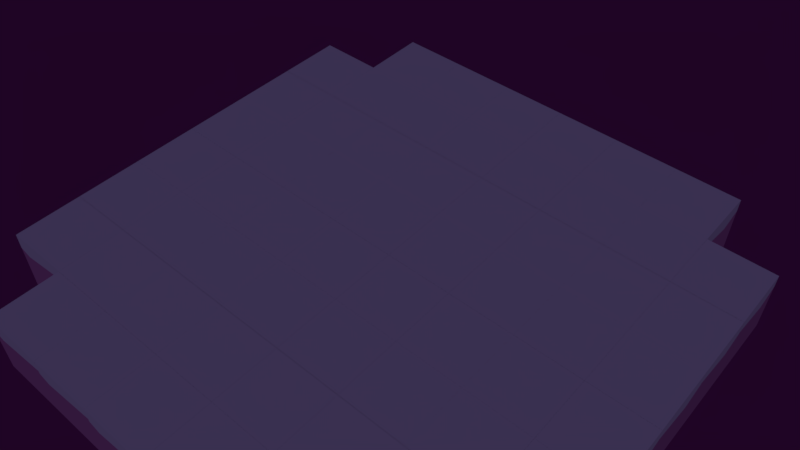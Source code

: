 # Source: base01.blend  (saved by Blender 2.79.0; exported with 4.5.12 LTS)
import bpy
from mathutils import Matrix  # noqa: F401  (used for matrix-valued properties, if any)

bpy.ops.wm.read_factory_settings(use_empty=True)
scene = bpy.context.scene
scene.name = 'Scene'

# ---- collections
col_collection_1 = bpy.data.collections.new('Collection 1'); scene.collection.children.link(col_collection_1)

# ---- materials (node trees are filled in below, after node groups)
mat_material_004 = bpy.data.materials.new('Material.004')
mat_material_004.alpha_threshold = 0.0
mat_material_004.use_transparent_shadow = False
mat_material_004.diffuse_color = (0.06742, 0.04818, 0.1282, 1.0)
mat_material_004.roughness = 0.5
mat_material_010 = bpy.data.materials.new('Material.010')
mat_material_010.alpha_threshold = 0.0
mat_material_010.use_transparent_shadow = False
mat_material_010.diffuse_color = (0.05397, 0.01536, 0.07323, 1.0)
mat_material_010.roughness = 0.5

# ---- material node trees

# ---- world
world_world_001 = bpy.data.worlds.new('World.001'); scene.world = world_world_001
world_world_001.color = (0.0134, 0.001575, 0.01811)
world_world_001.use_sun_shadow = False
world_world_001.sun_shadow_jitter_overblur = 0.0
world_world_001.cycles.sampling_method = 'MANUAL'
world_world_001.light_settings.ao_factor = 0.4154
world_world_001.light_settings.distance = 0.4

# ---- cameras
cam_camera = bpy.data.cameras.new('Camera')
cam_camera.clip_end = 100.0
cam_camera.lens = 35.0
cam_camera.sensor_width = 32.0
cam_camera.sensor_height = 18.0
cam_camera.ortho_scale = 7.314
cam_camera.dof.focus_distance = 0.0
cam_camera.dof.aperture_fstop = 128.0

# ---- meshes
me_cube_081 = bpy.data.meshes.new('Cube.081')
me_cube_081.from_pydata([(-0.7894, -1.101, -1.151), (-0.7894, -1.101, 0.849), (-0.7894, 0.8988, -1.151), (-0.7894, 0.8988, 0.849), (1.211, -1.101, -1.151), (1.211, -1.101, 0.849), (1.211, 0.8988, -1.151), (1.211, 0.8988, 0.849), (-0.7894, -1.101, 0.3527), (-0.7894, 0.8988, 0.3527), (1.211, 0.8988, 0.4296), (1.211, -1.101, 0.4552), (-0.4763, 0.8988, -1.151), (-0.4763, 0.8988, 0.849), (-0.4763, -1.101, -1.151), (-0.4763, -1.101, 0.849), (-0.4573, -1.101, 0.2073), (-0.4763, 0.8988, 0.3527), (-0.7894, 0.2276, -1.151), (-0.7894, 0.2276, 0.849), (1.211, 0.2276, -1.151), (1.211, 0.2276, 0.849), (1.211, 0.2276, 0.2159), (-0.7894, 0.2276, 0.3527), (-0.4763, 0.2276, 0.849), (-0.4763, 0.2276, -1.151)], [], [(23, 19, 3, 9), (17, 13, 7, 10), (22, 21, 5, 11), (16, 15, 1, 8), (25, 20, 4, 14), (24, 19, 1, 15), (14, 16, 8, 0), (20, 22, 11, 4), (12, 17, 10, 6), (18, 23, 9, 2), (2, 9, 17, 12), (4, 11, 16, 14), (21, 24, 15, 5), (18, 25, 14, 0), (11, 5, 15, 16), (9, 3, 13, 17), (2, 12, 25, 18), (7, 13, 24, 21), (0, 8, 23, 18), (6, 10, 22, 20), (13, 3, 19, 24), (12, 6, 20, 25), (10, 7, 21, 22), (8, 1, 19, 23)])
me_cube_081.polygons.foreach_set('material_index', [1, 1, 0, 0, 1, 0, 1, 1, 1, 1, 1, 1, 0, 1, 0, 1, 1, 0, 1, 1, 0, 1, 0, 1])
me_cube_081.materials.append(mat_material_004)
me_cube_081.materials.append(mat_material_010)
me_cube_081.use_remesh_preserve_volume = False
me_cube_081.use_remesh_preserve_attributes = False
me_cube_081.use_mirror_vertex_groups = False
me_cube_081.update()
me_cube_080 = bpy.data.meshes.new('Cube.080')
me_cube_080.from_pydata([(-0.7894, -1.101, -1.151), (-0.7894, -1.101, 0.849), (-0.7894, 0.8988, -1.151), (-0.7894, 0.8988, 0.849), (1.211, -1.101, -1.151), (1.211, -1.101, 0.849), (1.211, 0.8988, -1.151), (1.211, 0.8988, 0.849), (-0.7894, -1.101, 0.3527), (-0.7894, 0.8988, 0.3527), (1.211, 0.8988, 0.4296), (1.211, -1.101, 0.4552), (-0.4763, 0.8988, -1.151), (-0.4763, 0.8988, 0.849), (-0.4763, -1.101, -1.151), (-0.4763, -1.101, 0.849), (-0.4573, -1.101, 0.2073), (-0.4763, 0.8988, 0.3527), (-0.7894, 0.2276, -1.151), (-0.7894, 0.2276, 0.849), (1.211, 0.2276, -1.151), (1.211, 0.2276, 0.849), (1.211, 0.2276, 0.2159), (-0.7894, 0.2276, 0.3527), (-0.4763, 0.2276, 0.849), (-0.4763, 0.2276, -1.151)], [], [(23, 19, 3, 9), (17, 13, 7, 10), (22, 21, 5, 11), (16, 15, 1, 8), (25, 20, 4, 14), (24, 19, 1, 15), (14, 16, 8, 0), (20, 22, 11, 4), (12, 17, 10, 6), (18, 23, 9, 2), (2, 9, 17, 12), (4, 11, 16, 14), (21, 24, 15, 5), (18, 25, 14, 0), (11, 5, 15, 16), (9, 3, 13, 17), (2, 12, 25, 18), (7, 13, 24, 21), (0, 8, 23, 18), (6, 10, 22, 20), (13, 3, 19, 24), (12, 6, 20, 25), (10, 7, 21, 22), (8, 1, 19, 23)])
me_cube_080.polygons.foreach_set('material_index', [1, 1, 0, 0, 1, 0, 1, 1, 1, 1, 1, 1, 0, 1, 0, 1, 1, 0, 1, 1, 0, 1, 0, 1])
me_cube_080.materials.append(mat_material_004)
me_cube_080.materials.append(mat_material_010)
me_cube_080.use_remesh_preserve_volume = False
me_cube_080.use_remesh_preserve_attributes = False
me_cube_080.use_mirror_vertex_groups = False
me_cube_080.update()
me_cube_079 = bpy.data.meshes.new('Cube.079')
me_cube_079.from_pydata([(-0.7894, -1.101, -1.151), (-0.7894, -1.101, 0.849), (-0.7894, 0.8988, -1.151), (-0.7894, 0.8988, 0.849), (1.211, -1.101, -1.151), (1.211, -1.101, 0.849), (1.211, 0.8988, -1.151), (1.211, 0.8988, 0.849), (-0.7894, -1.101, 0.3527), (-0.7894, 0.8988, 0.3527), (1.211, 0.8988, 0.4296), (1.211, -1.101, 0.4552), (-0.4763, 0.8988, -1.151), (-0.4763, 0.8988, 0.849), (-0.4763, -1.101, -1.151), (-0.4763, -1.101, 0.849), (-0.4573, -1.101, 0.2073), (-0.4763, 0.8988, 0.3527), (-0.7894, 0.2276, -1.151), (-0.7894, 0.2276, 0.849), (1.211, 0.2276, -1.151), (1.211, 0.2276, 0.849), (1.211, 0.2276, 0.2159), (-0.7894, 0.2276, 0.3527), (-0.4763, 0.2276, 0.849), (-0.4763, 0.2276, -1.151)], [], [(23, 19, 3, 9), (17, 13, 7, 10), (22, 21, 5, 11), (16, 15, 1, 8), (25, 20, 4, 14), (24, 19, 1, 15), (14, 16, 8, 0), (20, 22, 11, 4), (12, 17, 10, 6), (18, 23, 9, 2), (2, 9, 17, 12), (4, 11, 16, 14), (21, 24, 15, 5), (18, 25, 14, 0), (11, 5, 15, 16), (9, 3, 13, 17), (2, 12, 25, 18), (7, 13, 24, 21), (0, 8, 23, 18), (6, 10, 22, 20), (13, 3, 19, 24), (12, 6, 20, 25), (10, 7, 21, 22), (8, 1, 19, 23)])
me_cube_079.polygons.foreach_set('material_index', [1, 1, 0, 0, 1, 0, 1, 1, 1, 1, 1, 1, 0, 1, 0, 1, 1, 0, 1, 1, 0, 1, 0, 1])
me_cube_079.materials.append(mat_material_004)
me_cube_079.materials.append(mat_material_010)
me_cube_079.use_remesh_preserve_volume = False
me_cube_079.use_remesh_preserve_attributes = False
me_cube_079.use_mirror_vertex_groups = False
me_cube_079.update()
me_cube_078 = bpy.data.meshes.new('Cube.078')
me_cube_078.from_pydata([(-0.7894, -1.101, -1.151), (-0.7894, -1.101, 0.849), (-0.7894, 0.8988, -1.151), (-0.7894, 0.8988, 0.849), (1.211, -1.101, -1.151), (1.211, -1.101, 0.849), (1.211, 0.8988, -1.151), (1.211, 0.8988, 0.849), (-0.7894, -1.101, 0.3527), (-0.7894, 0.8988, 0.3527), (1.211, 0.8988, 0.4296), (1.211, -1.101, 0.4552), (-0.4763, 0.8988, -1.151), (-0.4763, 0.8988, 0.849), (-0.4763, -1.101, -1.151), (-0.4763, -1.101, 0.849), (-0.4573, -1.101, 0.2073), (-0.4763, 0.8988, 0.3527), (-0.7894, 0.2276, -1.151), (-0.7894, 0.2276, 0.849), (1.211, 0.2276, -1.151), (1.211, 0.2276, 0.849), (1.211, 0.2276, 0.2159), (-0.7894, 0.2276, 0.3527), (-0.4763, 0.2276, 0.849), (-0.4763, 0.2276, -1.151)], [], [(23, 19, 3, 9), (17, 13, 7, 10), (22, 21, 5, 11), (16, 15, 1, 8), (25, 20, 4, 14), (24, 19, 1, 15), (14, 16, 8, 0), (20, 22, 11, 4), (12, 17, 10, 6), (18, 23, 9, 2), (2, 9, 17, 12), (4, 11, 16, 14), (21, 24, 15, 5), (18, 25, 14, 0), (11, 5, 15, 16), (9, 3, 13, 17), (2, 12, 25, 18), (7, 13, 24, 21), (0, 8, 23, 18), (6, 10, 22, 20), (13, 3, 19, 24), (12, 6, 20, 25), (10, 7, 21, 22), (8, 1, 19, 23)])
me_cube_078.polygons.foreach_set('material_index', [1, 1, 0, 0, 1, 0, 1, 1, 1, 1, 1, 1, 0, 1, 0, 1, 1, 0, 1, 1, 0, 1, 0, 1])
me_cube_078.materials.append(mat_material_004)
me_cube_078.materials.append(mat_material_010)
me_cube_078.use_remesh_preserve_volume = False
me_cube_078.use_remesh_preserve_attributes = False
me_cube_078.use_mirror_vertex_groups = False
me_cube_078.update()
me_cube_077 = bpy.data.meshes.new('Cube.077')
me_cube_077.from_pydata([(-0.7894, -1.101, -1.151), (-0.7894, -1.101, 0.849), (-0.7894, 0.8988, -1.151), (-0.7894, 0.8988, 0.849), (1.211, -1.101, -1.151), (1.211, -1.101, 0.849), (1.211, 0.8988, -1.151), (1.211, 0.8988, 0.849), (-0.7894, -1.101, 0.3527), (-0.7894, 0.8988, 0.3527), (1.211, 0.8988, 0.4296), (1.211, -1.101, 0.4552), (-0.4763, 0.8988, -1.151), (-0.4763, 0.8988, 0.849), (-0.4763, -1.101, -1.151), (-0.4763, -1.101, 0.849), (-0.4573, -1.101, 0.2073), (-0.4763, 0.8988, 0.3527), (-0.7894, 0.2276, -1.151), (-0.7894, 0.2276, 0.849), (1.211, 0.2276, -1.151), (1.211, 0.2276, 0.849), (1.211, 0.2276, 0.2159), (-0.7894, 0.2276, 0.3527), (-0.4763, 0.2276, 0.849), (-0.4763, 0.2276, -1.151)], [], [(23, 19, 3, 9), (17, 13, 7, 10), (22, 21, 5, 11), (16, 15, 1, 8), (25, 20, 4, 14), (24, 19, 1, 15), (14, 16, 8, 0), (20, 22, 11, 4), (12, 17, 10, 6), (18, 23, 9, 2), (2, 9, 17, 12), (4, 11, 16, 14), (21, 24, 15, 5), (18, 25, 14, 0), (11, 5, 15, 16), (9, 3, 13, 17), (2, 12, 25, 18), (7, 13, 24, 21), (0, 8, 23, 18), (6, 10, 22, 20), (13, 3, 19, 24), (12, 6, 20, 25), (10, 7, 21, 22), (8, 1, 19, 23)])
me_cube_077.polygons.foreach_set('material_index', [1, 1, 0, 0, 1, 0, 1, 1, 1, 1, 1, 1, 0, 1, 0, 1, 1, 0, 1, 1, 0, 1, 0, 1])
me_cube_077.materials.append(mat_material_004)
me_cube_077.materials.append(mat_material_010)
me_cube_077.use_remesh_preserve_volume = False
me_cube_077.use_remesh_preserve_attributes = False
me_cube_077.use_mirror_vertex_groups = False
me_cube_077.update()
me_cube_076 = bpy.data.meshes.new('Cube.076')
me_cube_076.from_pydata([(-0.7894, -1.101, -1.151), (-0.7894, -1.101, 0.849), (-0.7894, 0.8988, -1.151), (-0.7894, 0.8988, 0.849), (1.211, -1.101, -1.151), (1.211, -1.101, 0.849), (1.211, 0.8988, -1.151), (1.211, 0.8988, 0.849), (-0.7894, -1.101, 0.3527), (-0.7894, 0.8988, 0.3527), (1.211, 0.8988, 0.4296), (1.211, -1.101, 0.4552), (-0.4763, 0.8988, -1.151), (-0.4763, 0.8988, 0.849), (-0.4763, -1.101, -1.151), (-0.4763, -1.101, 0.849), (-0.4573, -1.101, 0.2073), (-0.4763, 0.8988, 0.3527), (-0.7894, 0.2276, -1.151), (-0.7894, 0.2276, 0.849), (1.211, 0.2276, -1.151), (1.211, 0.2276, 0.849), (1.211, 0.2276, 0.2159), (-0.7894, 0.2276, 0.3527), (-0.4763, 0.2276, 0.849), (-0.4763, 0.2276, -1.151)], [], [(23, 19, 3, 9), (17, 13, 7, 10), (22, 21, 5, 11), (16, 15, 1, 8), (25, 20, 4, 14), (24, 19, 1, 15), (14, 16, 8, 0), (20, 22, 11, 4), (12, 17, 10, 6), (18, 23, 9, 2), (2, 9, 17, 12), (4, 11, 16, 14), (21, 24, 15, 5), (18, 25, 14, 0), (11, 5, 15, 16), (9, 3, 13, 17), (2, 12, 25, 18), (7, 13, 24, 21), (0, 8, 23, 18), (6, 10, 22, 20), (13, 3, 19, 24), (12, 6, 20, 25), (10, 7, 21, 22), (8, 1, 19, 23)])
me_cube_076.polygons.foreach_set('material_index', [1, 1, 0, 0, 1, 0, 1, 1, 1, 1, 1, 1, 0, 1, 0, 1, 1, 0, 1, 1, 0, 1, 0, 1])
me_cube_076.materials.append(mat_material_004)
me_cube_076.materials.append(mat_material_010)
me_cube_076.use_remesh_preserve_volume = False
me_cube_076.use_remesh_preserve_attributes = False
me_cube_076.use_mirror_vertex_groups = False
me_cube_076.update()
me_cube_075 = bpy.data.meshes.new('Cube.075')
me_cube_075.from_pydata([(-0.7894, -1.101, -1.151), (-0.7894, -1.101, 0.849), (-0.7894, 0.8988, -1.151), (-0.7894, 0.8988, 0.849), (1.211, -1.101, -1.151), (1.211, -1.101, 0.849), (1.211, 0.8988, -1.151), (1.211, 0.8988, 0.849), (-0.7894, -1.101, 0.3527), (-0.7894, 0.8988, 0.3527), (1.211, 0.8988, 0.4296), (1.211, -1.101, 0.4552), (-0.4763, 0.8988, -1.151), (-0.4763, 0.8988, 0.849), (-0.4763, -1.101, -1.151), (-0.4763, -1.101, 0.849), (-0.4573, -1.101, 0.2073), (-0.4763, 0.8988, 0.3527), (-0.7894, 0.2276, -1.151), (-0.7894, 0.2276, 0.849), (1.211, 0.2276, -1.151), (1.211, 0.2276, 0.849), (1.211, 0.2276, 0.2159), (-0.7894, 0.2276, 0.3527), (-0.4763, 0.2276, 0.849), (-0.4763, 0.2276, -1.151)], [], [(23, 19, 3, 9), (17, 13, 7, 10), (22, 21, 5, 11), (16, 15, 1, 8), (25, 20, 4, 14), (24, 19, 1, 15), (14, 16, 8, 0), (20, 22, 11, 4), (12, 17, 10, 6), (18, 23, 9, 2), (2, 9, 17, 12), (4, 11, 16, 14), (21, 24, 15, 5), (18, 25, 14, 0), (11, 5, 15, 16), (9, 3, 13, 17), (2, 12, 25, 18), (7, 13, 24, 21), (0, 8, 23, 18), (6, 10, 22, 20), (13, 3, 19, 24), (12, 6, 20, 25), (10, 7, 21, 22), (8, 1, 19, 23)])
me_cube_075.polygons.foreach_set('material_index', [1, 1, 0, 0, 1, 0, 1, 1, 1, 1, 1, 1, 0, 1, 0, 1, 1, 0, 1, 1, 0, 1, 0, 1])
me_cube_075.materials.append(mat_material_004)
me_cube_075.materials.append(mat_material_010)
me_cube_075.use_remesh_preserve_volume = False
me_cube_075.use_remesh_preserve_attributes = False
me_cube_075.use_mirror_vertex_groups = False
me_cube_075.update()
me_cube_074 = bpy.data.meshes.new('Cube.074')
me_cube_074.from_pydata([(-0.7894, -1.101, -1.151), (-0.7894, -1.101, 0.849), (-0.7894, 0.8988, -1.151), (-0.7894, 0.8988, 0.849), (1.211, -1.101, -1.151), (1.211, -1.101, 0.849), (1.211, 0.8988, -1.151), (1.211, 0.8988, 0.849), (-0.7894, -1.101, 0.3527), (-0.7894, 0.8988, 0.3527), (1.211, 0.8988, 0.4296), (1.211, -1.101, 0.4552), (-0.4763, 0.8988, -1.151), (-0.4763, 0.8988, 0.849), (-0.4763, -1.101, -1.151), (-0.4763, -1.101, 0.849), (-0.4573, -1.101, 0.2073), (-0.4763, 0.8988, 0.3527), (-0.7894, 0.2276, -1.151), (-0.7894, 0.2276, 0.849), (1.211, 0.2276, -1.151), (1.211, 0.2276, 0.849), (1.211, 0.2276, 0.2159), (-0.7894, 0.2276, 0.3527), (-0.4763, 0.2276, 0.849), (-0.4763, 0.2276, -1.151)], [], [(23, 19, 3, 9), (17, 13, 7, 10), (22, 21, 5, 11), (16, 15, 1, 8), (25, 20, 4, 14), (24, 19, 1, 15), (14, 16, 8, 0), (20, 22, 11, 4), (12, 17, 10, 6), (18, 23, 9, 2), (2, 9, 17, 12), (4, 11, 16, 14), (21, 24, 15, 5), (18, 25, 14, 0), (11, 5, 15, 16), (9, 3, 13, 17), (2, 12, 25, 18), (7, 13, 24, 21), (0, 8, 23, 18), (6, 10, 22, 20), (13, 3, 19, 24), (12, 6, 20, 25), (10, 7, 21, 22), (8, 1, 19, 23)])
me_cube_074.polygons.foreach_set('material_index', [1, 1, 0, 0, 1, 0, 1, 1, 1, 1, 1, 1, 0, 1, 0, 1, 1, 0, 1, 1, 0, 1, 0, 1])
me_cube_074.materials.append(mat_material_004)
me_cube_074.materials.append(mat_material_010)
me_cube_074.use_remesh_preserve_volume = False
me_cube_074.use_remesh_preserve_attributes = False
me_cube_074.use_mirror_vertex_groups = False
me_cube_074.update()
me_cube_073 = bpy.data.meshes.new('Cube.073')
me_cube_073.from_pydata([(-0.7894, -1.101, -1.151), (-0.7894, -1.101, 0.849), (-0.7894, 0.8988, -1.151), (-0.7894, 0.8988, 0.849), (1.211, -1.101, -1.151), (1.211, -1.101, 0.849), (1.211, 0.8988, -1.151), (1.211, 0.8988, 0.849), (-0.7894, -1.101, 0.3527), (-0.7894, 0.8988, 0.3527), (1.211, 0.8988, 0.4296), (1.211, -1.101, 0.4552), (-0.4763, 0.8988, -1.151), (-0.4763, 0.8988, 0.849), (-0.4763, -1.101, -1.151), (-0.4763, -1.101, 0.849), (-0.4573, -1.101, 0.2073), (-0.4763, 0.8988, 0.3527), (-0.7894, 0.2276, -1.151), (-0.7894, 0.2276, 0.849), (1.211, 0.2276, -1.151), (1.211, 0.2276, 0.849), (1.211, 0.2276, 0.2159), (-0.7894, 0.2276, 0.3527), (-0.4763, 0.2276, 0.849), (-0.4763, 0.2276, -1.151)], [], [(23, 19, 3, 9), (17, 13, 7, 10), (22, 21, 5, 11), (16, 15, 1, 8), (25, 20, 4, 14), (24, 19, 1, 15), (14, 16, 8, 0), (20, 22, 11, 4), (12, 17, 10, 6), (18, 23, 9, 2), (2, 9, 17, 12), (4, 11, 16, 14), (21, 24, 15, 5), (18, 25, 14, 0), (11, 5, 15, 16), (9, 3, 13, 17), (2, 12, 25, 18), (7, 13, 24, 21), (0, 8, 23, 18), (6, 10, 22, 20), (13, 3, 19, 24), (12, 6, 20, 25), (10, 7, 21, 22), (8, 1, 19, 23)])
me_cube_073.polygons.foreach_set('material_index', [1, 1, 0, 0, 1, 0, 1, 1, 1, 1, 1, 1, 0, 1, 0, 1, 1, 0, 1, 1, 0, 1, 0, 1])
me_cube_073.materials.append(mat_material_004)
me_cube_073.materials.append(mat_material_010)
me_cube_073.use_remesh_preserve_volume = False
me_cube_073.use_remesh_preserve_attributes = False
me_cube_073.use_mirror_vertex_groups = False
me_cube_073.update()
me_cube_072 = bpy.data.meshes.new('Cube.072')
me_cube_072.from_pydata([(-0.7894, -1.101, -1.151), (-0.7894, -1.101, 0.849), (-0.7894, 0.8988, -1.151), (-0.7894, 0.8988, 0.849), (1.211, -1.101, -1.151), (1.211, -1.101, 0.849), (1.211, 0.8988, -1.151), (1.211, 0.8988, 0.849), (-0.7894, -1.101, 0.3527), (-0.7894, 0.8988, 0.3527), (1.211, 0.8988, 0.4296), (1.211, -1.101, 0.4552), (-0.4763, 0.8988, -1.151), (-0.4763, 0.8988, 0.849), (-0.4763, -1.101, -1.151), (-0.4763, -1.101, 0.849), (-0.4573, -1.101, 0.2073), (-0.4763, 0.8988, 0.3527), (-0.7894, 0.2276, -1.151), (-0.7894, 0.2276, 0.849), (1.211, 0.2276, -1.151), (1.211, 0.2276, 0.849), (1.211, 0.2276, 0.2159), (-0.7894, 0.2276, 0.3527), (-0.4763, 0.2276, 0.849), (-0.4763, 0.2276, -1.151)], [], [(23, 19, 3, 9), (17, 13, 7, 10), (22, 21, 5, 11), (16, 15, 1, 8), (25, 20, 4, 14), (24, 19, 1, 15), (14, 16, 8, 0), (20, 22, 11, 4), (12, 17, 10, 6), (18, 23, 9, 2), (2, 9, 17, 12), (4, 11, 16, 14), (21, 24, 15, 5), (18, 25, 14, 0), (11, 5, 15, 16), (9, 3, 13, 17), (2, 12, 25, 18), (7, 13, 24, 21), (0, 8, 23, 18), (6, 10, 22, 20), (13, 3, 19, 24), (12, 6, 20, 25), (10, 7, 21, 22), (8, 1, 19, 23)])
me_cube_072.polygons.foreach_set('material_index', [1, 1, 0, 0, 1, 0, 1, 1, 1, 1, 1, 1, 0, 1, 0, 1, 1, 0, 1, 1, 0, 1, 0, 1])
me_cube_072.materials.append(mat_material_004)
me_cube_072.materials.append(mat_material_010)
me_cube_072.use_remesh_preserve_volume = False
me_cube_072.use_remesh_preserve_attributes = False
me_cube_072.use_mirror_vertex_groups = False
me_cube_072.update()
me_cube_071 = bpy.data.meshes.new('Cube.071')
me_cube_071.from_pydata([(-0.7894, -1.101, -1.151), (-0.7894, -1.101, 0.849), (-0.7894, 0.8988, -1.151), (-0.7894, 0.8988, 0.849), (1.211, -1.101, -1.151), (1.211, -1.101, 0.849), (1.211, 0.8988, -1.151), (1.211, 0.8988, 0.849), (-0.7894, -1.101, 0.3527), (-0.7894, 0.8988, 0.3527), (1.211, 0.8988, 0.4296), (1.211, -1.101, 0.4552), (-0.4763, 0.8988, -1.151), (-0.4763, 0.8988, 0.849), (-0.4763, -1.101, -1.151), (-0.4763, -1.101, 0.849), (-0.4573, -1.101, 0.2073), (-0.4763, 0.8988, 0.3527), (-0.7894, 0.2276, -1.151), (-0.7894, 0.2276, 0.849), (1.211, 0.2276, -1.151), (1.211, 0.2276, 0.849), (1.211, 0.2276, 0.2159), (-0.7894, 0.2276, 0.3527), (-0.4763, 0.2276, 0.849), (-0.4763, 0.2276, -1.151)], [], [(23, 19, 3, 9), (17, 13, 7, 10), (22, 21, 5, 11), (16, 15, 1, 8), (25, 20, 4, 14), (24, 19, 1, 15), (14, 16, 8, 0), (20, 22, 11, 4), (12, 17, 10, 6), (18, 23, 9, 2), (2, 9, 17, 12), (4, 11, 16, 14), (21, 24, 15, 5), (18, 25, 14, 0), (11, 5, 15, 16), (9, 3, 13, 17), (2, 12, 25, 18), (7, 13, 24, 21), (0, 8, 23, 18), (6, 10, 22, 20), (13, 3, 19, 24), (12, 6, 20, 25), (10, 7, 21, 22), (8, 1, 19, 23)])
me_cube_071.polygons.foreach_set('material_index', [1, 1, 0, 0, 1, 0, 1, 1, 1, 1, 1, 1, 0, 1, 0, 1, 1, 0, 1, 1, 0, 1, 0, 1])
me_cube_071.materials.append(mat_material_004)
me_cube_071.materials.append(mat_material_010)
me_cube_071.use_remesh_preserve_volume = False
me_cube_071.use_remesh_preserve_attributes = False
me_cube_071.use_mirror_vertex_groups = False
me_cube_071.update()
me_cube_070 = bpy.data.meshes.new('Cube.070')
me_cube_070.from_pydata([(-0.7894, -1.101, -1.151), (-0.7894, -1.101, 0.849), (-0.7894, 0.8988, -1.151), (-0.7894, 0.8988, 0.849), (1.211, -1.101, -1.151), (1.211, -1.101, 0.849), (1.211, 0.8988, -1.151), (1.211, 0.8988, 0.849), (-0.7894, -1.101, 0.3527), (-0.7894, 0.8988, 0.3527), (1.211, 0.8988, 0.4296), (1.211, -1.101, 0.4552), (-0.4763, 0.8988, -1.151), (-0.4763, 0.8988, 0.849), (-0.4763, -1.101, -1.151), (-0.4763, -1.101, 0.849), (-0.4573, -1.101, 0.2073), (-0.4763, 0.8988, 0.3527), (-0.7894, 0.2276, -1.151), (-0.7894, 0.2276, 0.849), (1.211, 0.2276, -1.151), (1.211, 0.2276, 0.849), (1.211, 0.2276, 0.2159), (-0.7894, 0.2276, 0.3527), (-0.4763, 0.2276, 0.849), (-0.4763, 0.2276, -1.151)], [], [(23, 19, 3, 9), (17, 13, 7, 10), (22, 21, 5, 11), (16, 15, 1, 8), (25, 20, 4, 14), (24, 19, 1, 15), (14, 16, 8, 0), (20, 22, 11, 4), (12, 17, 10, 6), (18, 23, 9, 2), (2, 9, 17, 12), (4, 11, 16, 14), (21, 24, 15, 5), (18, 25, 14, 0), (11, 5, 15, 16), (9, 3, 13, 17), (2, 12, 25, 18), (7, 13, 24, 21), (0, 8, 23, 18), (6, 10, 22, 20), (13, 3, 19, 24), (12, 6, 20, 25), (10, 7, 21, 22), (8, 1, 19, 23)])
me_cube_070.polygons.foreach_set('material_index', [1, 1, 0, 0, 1, 0, 1, 1, 1, 1, 1, 1, 0, 1, 0, 1, 1, 0, 1, 1, 0, 1, 0, 1])
me_cube_070.materials.append(mat_material_004)
me_cube_070.materials.append(mat_material_010)
me_cube_070.use_remesh_preserve_volume = False
me_cube_070.use_remesh_preserve_attributes = False
me_cube_070.use_mirror_vertex_groups = False
me_cube_070.update()
me_cube_069 = bpy.data.meshes.new('Cube.069')
me_cube_069.from_pydata([(-0.7894, -1.101, -1.151), (-0.7894, -1.101, 0.849), (-0.7894, 0.8988, -1.151), (-0.7894, 0.8988, 0.849), (1.211, -1.101, -1.151), (1.211, -1.101, 0.849), (1.211, 0.8988, -1.151), (1.211, 0.8988, 0.849), (-0.7894, -1.101, 0.3527), (-0.7894, 0.8988, 0.3527), (1.211, 0.8988, 0.4296), (1.211, -1.101, 0.4552), (-0.4763, 0.8988, -1.151), (-0.4763, 0.8988, 0.849), (-0.4763, -1.101, -1.151), (-0.4763, -1.101, 0.849), (-0.4573, -1.101, 0.2073), (-0.4763, 0.8988, 0.3527), (-0.7894, 0.2276, -1.151), (-0.7894, 0.2276, 0.849), (1.211, 0.2276, -1.151), (1.211, 0.2276, 0.849), (1.211, 0.2276, 0.2159), (-0.7894, 0.2276, 0.3527), (-0.4763, 0.2276, 0.849), (-0.4763, 0.2276, -1.151)], [], [(23, 19, 3, 9), (17, 13, 7, 10), (22, 21, 5, 11), (16, 15, 1, 8), (25, 20, 4, 14), (24, 19, 1, 15), (14, 16, 8, 0), (20, 22, 11, 4), (12, 17, 10, 6), (18, 23, 9, 2), (2, 9, 17, 12), (4, 11, 16, 14), (21, 24, 15, 5), (18, 25, 14, 0), (11, 5, 15, 16), (9, 3, 13, 17), (2, 12, 25, 18), (7, 13, 24, 21), (0, 8, 23, 18), (6, 10, 22, 20), (13, 3, 19, 24), (12, 6, 20, 25), (10, 7, 21, 22), (8, 1, 19, 23)])
me_cube_069.polygons.foreach_set('material_index', [1, 1, 0, 0, 1, 0, 1, 1, 1, 1, 1, 1, 0, 1, 0, 1, 1, 0, 1, 1, 0, 1, 0, 1])
me_cube_069.materials.append(mat_material_004)
me_cube_069.materials.append(mat_material_010)
me_cube_069.use_remesh_preserve_volume = False
me_cube_069.use_remesh_preserve_attributes = False
me_cube_069.use_mirror_vertex_groups = False
me_cube_069.update()
me_cube_068 = bpy.data.meshes.new('Cube.068')
me_cube_068.from_pydata([(-0.7894, -1.101, -1.151), (-0.7894, -1.101, 0.849), (-0.7894, 0.8988, -1.151), (-0.7894, 0.8988, 0.849), (1.211, -1.101, -1.151), (1.211, -1.101, 0.849), (1.211, 0.8988, -1.151), (1.211, 0.8988, 0.849), (-0.7894, -1.101, 0.3527), (-0.7894, 0.8988, 0.3527), (1.211, 0.8988, 0.4296), (1.211, -1.101, 0.4552), (-0.4763, 0.8988, -1.151), (-0.4763, 0.8988, 0.849), (-0.4763, -1.101, -1.151), (-0.4763, -1.101, 0.849), (-0.4573, -1.101, 0.2073), (-0.4763, 0.8988, 0.3527), (-0.7894, 0.2276, -1.151), (-0.7894, 0.2276, 0.849), (1.211, 0.2276, -1.151), (1.211, 0.2276, 0.849), (1.211, 0.2276, 0.2159), (-0.7894, 0.2276, 0.3527), (-0.4763, 0.2276, 0.849), (-0.4763, 0.2276, -1.151)], [], [(23, 19, 3, 9), (17, 13, 7, 10), (22, 21, 5, 11), (16, 15, 1, 8), (25, 20, 4, 14), (24, 19, 1, 15), (14, 16, 8, 0), (20, 22, 11, 4), (12, 17, 10, 6), (18, 23, 9, 2), (2, 9, 17, 12), (4, 11, 16, 14), (21, 24, 15, 5), (18, 25, 14, 0), (11, 5, 15, 16), (9, 3, 13, 17), (2, 12, 25, 18), (7, 13, 24, 21), (0, 8, 23, 18), (6, 10, 22, 20), (13, 3, 19, 24), (12, 6, 20, 25), (10, 7, 21, 22), (8, 1, 19, 23)])
me_cube_068.polygons.foreach_set('material_index', [1, 1, 0, 0, 1, 0, 1, 1, 1, 1, 1, 1, 0, 1, 0, 1, 1, 0, 1, 1, 0, 1, 0, 1])
me_cube_068.materials.append(mat_material_004)
me_cube_068.materials.append(mat_material_010)
me_cube_068.use_remesh_preserve_volume = False
me_cube_068.use_remesh_preserve_attributes = False
me_cube_068.use_mirror_vertex_groups = False
me_cube_068.update()
me_cube_067 = bpy.data.meshes.new('Cube.067')
me_cube_067.from_pydata([(-0.7894, -1.101, -1.151), (-0.7894, -1.101, 0.849), (-0.7894, 0.8988, -1.151), (-0.7894, 0.8988, 0.849), (1.211, -1.101, -1.151), (1.211, -1.101, 0.849), (1.211, 0.8988, -1.151), (1.211, 0.8988, 0.849), (-0.7894, -1.101, 0.3527), (-0.7894, 0.8988, 0.3527), (1.211, 0.8988, 0.4296), (1.211, -1.101, 0.4552), (-0.4763, 0.8988, -1.151), (-0.4763, 0.8988, 0.849), (-0.4763, -1.101, -1.151), (-0.4763, -1.101, 0.849), (-0.4573, -1.101, 0.2073), (-0.4763, 0.8988, 0.3527), (-0.7894, 0.2276, -1.151), (-0.7894, 0.2276, 0.849), (1.211, 0.2276, -1.151), (1.211, 0.2276, 0.849), (1.211, 0.2276, 0.2159), (-0.7894, 0.2276, 0.3527), (-0.4763, 0.2276, 0.849), (-0.4763, 0.2276, -1.151)], [], [(23, 19, 3, 9), (17, 13, 7, 10), (22, 21, 5, 11), (16, 15, 1, 8), (25, 20, 4, 14), (24, 19, 1, 15), (14, 16, 8, 0), (20, 22, 11, 4), (12, 17, 10, 6), (18, 23, 9, 2), (2, 9, 17, 12), (4, 11, 16, 14), (21, 24, 15, 5), (18, 25, 14, 0), (11, 5, 15, 16), (9, 3, 13, 17), (2, 12, 25, 18), (7, 13, 24, 21), (0, 8, 23, 18), (6, 10, 22, 20), (13, 3, 19, 24), (12, 6, 20, 25), (10, 7, 21, 22), (8, 1, 19, 23)])
me_cube_067.polygons.foreach_set('material_index', [1, 1, 0, 0, 1, 0, 1, 1, 1, 1, 1, 1, 0, 1, 0, 1, 1, 0, 1, 1, 0, 1, 0, 1])
me_cube_067.materials.append(mat_material_004)
me_cube_067.materials.append(mat_material_010)
me_cube_067.use_remesh_preserve_volume = False
me_cube_067.use_remesh_preserve_attributes = False
me_cube_067.use_mirror_vertex_groups = False
me_cube_067.update()
me_cube_066 = bpy.data.meshes.new('Cube.066')
me_cube_066.from_pydata([(-0.7894, -1.101, -1.151), (-0.7894, -1.101, 0.849), (-0.7894, 0.8988, -1.151), (-0.7894, 0.8988, 0.849), (1.211, -1.101, -1.151), (1.211, -1.101, 0.849), (1.211, 0.8988, -1.151), (1.211, 0.8988, 0.849), (-0.7894, -1.101, 0.3527), (-0.7894, 0.8988, 0.3527), (1.211, 0.8988, 0.4296), (1.211, -1.101, 0.4552), (-0.4763, 0.8988, -1.151), (-0.4763, 0.8988, 0.849), (-0.4763, -1.101, -1.151), (-0.4763, -1.101, 0.849), (-0.4573, -1.101, 0.2073), (-0.4763, 0.8988, 0.3527), (-0.7894, 0.2276, -1.151), (-0.7894, 0.2276, 0.849), (1.211, 0.2276, -1.151), (1.211, 0.2276, 0.849), (1.211, 0.2276, 0.2159), (-0.7894, 0.2276, 0.3527), (-0.4763, 0.2276, 0.849), (-0.4763, 0.2276, -1.151)], [], [(23, 19, 3, 9), (17, 13, 7, 10), (22, 21, 5, 11), (16, 15, 1, 8), (25, 20, 4, 14), (24, 19, 1, 15), (14, 16, 8, 0), (20, 22, 11, 4), (12, 17, 10, 6), (18, 23, 9, 2), (2, 9, 17, 12), (4, 11, 16, 14), (21, 24, 15, 5), (18, 25, 14, 0), (11, 5, 15, 16), (9, 3, 13, 17), (2, 12, 25, 18), (7, 13, 24, 21), (0, 8, 23, 18), (6, 10, 22, 20), (13, 3, 19, 24), (12, 6, 20, 25), (10, 7, 21, 22), (8, 1, 19, 23)])
me_cube_066.polygons.foreach_set('material_index', [1, 1, 0, 0, 1, 0, 1, 1, 1, 1, 1, 1, 0, 1, 0, 1, 1, 0, 1, 1, 0, 1, 0, 1])
me_cube_066.materials.append(mat_material_004)
me_cube_066.materials.append(mat_material_010)
me_cube_066.use_remesh_preserve_volume = False
me_cube_066.use_remesh_preserve_attributes = False
me_cube_066.use_mirror_vertex_groups = False
me_cube_066.update()
me_cube_065 = bpy.data.meshes.new('Cube.065')
me_cube_065.from_pydata([(-0.7894, -1.101, -1.151), (-0.7894, -1.101, 0.849), (-0.7894, 0.8988, -1.151), (-0.7894, 0.8988, 0.849), (1.211, -1.101, -1.151), (1.211, -1.101, 0.849), (1.211, 0.8988, -1.151), (1.211, 0.8988, 0.849), (-0.7894, -1.101, 0.3527), (-0.7894, 0.8988, 0.3527), (1.211, 0.8988, 0.4296), (1.211, -1.101, 0.4552), (-0.4763, 0.8988, -1.151), (-0.4763, 0.8988, 0.849), (-0.4763, -1.101, -1.151), (-0.4763, -1.101, 0.849), (-0.4573, -1.101, 0.2073), (-0.4763, 0.8988, 0.3527), (-0.7894, 0.2276, -1.151), (-0.7894, 0.2276, 0.849), (1.211, 0.2276, -1.151), (1.211, 0.2276, 0.849), (1.211, 0.2276, 0.2159), (-0.7894, 0.2276, 0.3527), (-0.4763, 0.2276, 0.849), (-0.4763, 0.2276, -1.151)], [], [(23, 19, 3, 9), (17, 13, 7, 10), (22, 21, 5, 11), (16, 15, 1, 8), (25, 20, 4, 14), (24, 19, 1, 15), (14, 16, 8, 0), (20, 22, 11, 4), (12, 17, 10, 6), (18, 23, 9, 2), (2, 9, 17, 12), (4, 11, 16, 14), (21, 24, 15, 5), (18, 25, 14, 0), (11, 5, 15, 16), (9, 3, 13, 17), (2, 12, 25, 18), (7, 13, 24, 21), (0, 8, 23, 18), (6, 10, 22, 20), (13, 3, 19, 24), (12, 6, 20, 25), (10, 7, 21, 22), (8, 1, 19, 23)])
me_cube_065.polygons.foreach_set('material_index', [1, 1, 0, 0, 1, 0, 1, 1, 1, 1, 1, 1, 0, 1, 0, 1, 1, 0, 1, 1, 0, 1, 0, 1])
me_cube_065.materials.append(mat_material_004)
me_cube_065.materials.append(mat_material_010)
me_cube_065.use_remesh_preserve_volume = False
me_cube_065.use_remesh_preserve_attributes = False
me_cube_065.use_mirror_vertex_groups = False
me_cube_065.update()
me_cube_064 = bpy.data.meshes.new('Cube.064')
me_cube_064.from_pydata([(-0.7894, -1.101, -1.151), (-0.7894, -1.101, 0.849), (-0.7894, 0.8988, -1.151), (-0.7894, 0.8988, 0.849), (1.211, -1.101, -1.151), (1.211, -1.101, 0.849), (1.211, 0.8988, -1.151), (1.211, 0.8988, 0.849), (-0.7894, -1.101, 0.3527), (-0.7894, 0.8988, 0.3527), (1.211, 0.8988, 0.4296), (1.211, -1.101, 0.4552), (-0.4763, 0.8988, -1.151), (-0.4763, 0.8988, 0.849), (-0.4763, -1.101, -1.151), (-0.4763, -1.101, 0.849), (-0.4573, -1.101, 0.2073), (-0.4763, 0.8988, 0.3527), (-0.7894, 0.2276, -1.151), (-0.7894, 0.2276, 0.849), (1.211, 0.2276, -1.151), (1.211, 0.2276, 0.849), (1.211, 0.2276, 0.2159), (-0.7894, 0.2276, 0.3527), (-0.4763, 0.2276, 0.849), (-0.4763, 0.2276, -1.151)], [], [(23, 19, 3, 9), (17, 13, 7, 10), (22, 21, 5, 11), (16, 15, 1, 8), (25, 20, 4, 14), (24, 19, 1, 15), (14, 16, 8, 0), (20, 22, 11, 4), (12, 17, 10, 6), (18, 23, 9, 2), (2, 9, 17, 12), (4, 11, 16, 14), (21, 24, 15, 5), (18, 25, 14, 0), (11, 5, 15, 16), (9, 3, 13, 17), (2, 12, 25, 18), (7, 13, 24, 21), (0, 8, 23, 18), (6, 10, 22, 20), (13, 3, 19, 24), (12, 6, 20, 25), (10, 7, 21, 22), (8, 1, 19, 23)])
me_cube_064.polygons.foreach_set('material_index', [1, 1, 0, 0, 1, 0, 1, 1, 1, 1, 1, 1, 0, 1, 0, 1, 1, 0, 1, 1, 0, 1, 0, 1])
me_cube_064.materials.append(mat_material_004)
me_cube_064.materials.append(mat_material_010)
me_cube_064.use_remesh_preserve_volume = False
me_cube_064.use_remesh_preserve_attributes = False
me_cube_064.use_mirror_vertex_groups = False
me_cube_064.update()
me_cube_063 = bpy.data.meshes.new('Cube.063')
me_cube_063.from_pydata([(-0.7894, -1.101, -1.151), (-0.7894, -1.101, 0.849), (-0.7894, 0.8988, -1.151), (-0.7894, 0.8988, 0.849), (1.211, -1.101, -1.151), (1.211, -1.101, 0.849), (1.211, 0.8988, -1.151), (1.211, 0.8988, 0.849), (-0.7894, -1.101, 0.3527), (-0.7894, 0.8988, 0.3527), (1.211, 0.8988, 0.4296), (1.211, -1.101, 0.4552), (-0.4763, 0.8988, -1.151), (-0.4763, 0.8988, 0.849), (-0.4763, -1.101, -1.151), (-0.4763, -1.101, 0.849), (-0.4573, -1.101, 0.2073), (-0.4763, 0.8988, 0.3527), (-0.7894, 0.2276, -1.151), (-0.7894, 0.2276, 0.849), (1.211, 0.2276, -1.151), (1.211, 0.2276, 0.849), (1.211, 0.2276, 0.2159), (-0.7894, 0.2276, 0.3527), (-0.4763, 0.2276, 0.849), (-0.4763, 0.2276, -1.151)], [], [(23, 19, 3, 9), (17, 13, 7, 10), (22, 21, 5, 11), (16, 15, 1, 8), (25, 20, 4, 14), (24, 19, 1, 15), (14, 16, 8, 0), (20, 22, 11, 4), (12, 17, 10, 6), (18, 23, 9, 2), (2, 9, 17, 12), (4, 11, 16, 14), (21, 24, 15, 5), (18, 25, 14, 0), (11, 5, 15, 16), (9, 3, 13, 17), (2, 12, 25, 18), (7, 13, 24, 21), (0, 8, 23, 18), (6, 10, 22, 20), (13, 3, 19, 24), (12, 6, 20, 25), (10, 7, 21, 22), (8, 1, 19, 23)])
me_cube_063.polygons.foreach_set('material_index', [1, 1, 0, 0, 1, 0, 1, 1, 1, 1, 1, 1, 0, 1, 0, 1, 1, 0, 1, 1, 0, 1, 0, 1])
me_cube_063.materials.append(mat_material_004)
me_cube_063.materials.append(mat_material_010)
me_cube_063.use_remesh_preserve_volume = False
me_cube_063.use_remesh_preserve_attributes = False
me_cube_063.use_mirror_vertex_groups = False
me_cube_063.update()
me_cube_062 = bpy.data.meshes.new('Cube.062')
me_cube_062.from_pydata([(-0.7894, -1.101, -1.151), (-0.7894, -1.101, 0.849), (-0.7894, 0.8988, -1.151), (-0.7894, 0.8988, 0.849), (1.211, -1.101, -1.151), (1.211, -1.101, 0.849), (1.211, 0.8988, -1.151), (1.211, 0.8988, 0.849), (-0.7894, -1.101, 0.3527), (-0.7894, 0.8988, 0.3527), (1.211, 0.8988, 0.4296), (1.211, -1.101, 0.4552), (-0.4763, 0.8988, -1.151), (-0.4763, 0.8988, 0.849), (-0.4763, -1.101, -1.151), (-0.4763, -1.101, 0.849), (-0.4573, -1.101, 0.2073), (-0.4763, 0.8988, 0.3527), (-0.7894, 0.2276, -1.151), (-0.7894, 0.2276, 0.849), (1.211, 0.2276, -1.151), (1.211, 0.2276, 0.849), (1.211, 0.2276, 0.2159), (-0.7894, 0.2276, 0.3527), (-0.4763, 0.2276, 0.849), (-0.4763, 0.2276, -1.151)], [], [(23, 19, 3, 9), (17, 13, 7, 10), (22, 21, 5, 11), (16, 15, 1, 8), (25, 20, 4, 14), (24, 19, 1, 15), (14, 16, 8, 0), (20, 22, 11, 4), (12, 17, 10, 6), (18, 23, 9, 2), (2, 9, 17, 12), (4, 11, 16, 14), (21, 24, 15, 5), (18, 25, 14, 0), (11, 5, 15, 16), (9, 3, 13, 17), (2, 12, 25, 18), (7, 13, 24, 21), (0, 8, 23, 18), (6, 10, 22, 20), (13, 3, 19, 24), (12, 6, 20, 25), (10, 7, 21, 22), (8, 1, 19, 23)])
me_cube_062.polygons.foreach_set('material_index', [1, 1, 0, 0, 1, 0, 1, 1, 1, 1, 1, 1, 0, 1, 0, 1, 1, 0, 1, 1, 0, 1, 0, 1])
me_cube_062.materials.append(mat_material_004)
me_cube_062.materials.append(mat_material_010)
me_cube_062.use_remesh_preserve_volume = False
me_cube_062.use_remesh_preserve_attributes = False
me_cube_062.use_mirror_vertex_groups = False
me_cube_062.update()
me_cube_061 = bpy.data.meshes.new('Cube.061')
me_cube_061.from_pydata([(-0.7894, -1.101, -1.151), (-0.7894, -1.101, 0.849), (-0.7894, 0.8988, -1.151), (-0.7894, 0.8988, 0.849), (1.211, -1.101, -1.151), (1.211, -1.101, 0.849), (1.211, 0.8988, -1.151), (1.211, 0.8988, 0.849), (-0.7894, -1.101, 0.3527), (-0.7894, 0.8988, 0.3527), (1.211, 0.8988, 0.4296), (1.211, -1.101, 0.4552), (-0.4763, 0.8988, -1.151), (-0.4763, 0.8988, 0.849), (-0.4763, -1.101, -1.151), (-0.4763, -1.101, 0.849), (-0.4573, -1.101, 0.2073), (-0.4763, 0.8988, 0.3527), (-0.7894, 0.2276, -1.151), (-0.7894, 0.2276, 0.849), (1.211, 0.2276, -1.151), (1.211, 0.2276, 0.849), (1.211, 0.2276, 0.2159), (-0.7894, 0.2276, 0.3527), (-0.4763, 0.2276, 0.849), (-0.4763, 0.2276, -1.151)], [], [(23, 19, 3, 9), (17, 13, 7, 10), (22, 21, 5, 11), (16, 15, 1, 8), (25, 20, 4, 14), (24, 19, 1, 15), (14, 16, 8, 0), (20, 22, 11, 4), (12, 17, 10, 6), (18, 23, 9, 2), (2, 9, 17, 12), (4, 11, 16, 14), (21, 24, 15, 5), (18, 25, 14, 0), (11, 5, 15, 16), (9, 3, 13, 17), (2, 12, 25, 18), (7, 13, 24, 21), (0, 8, 23, 18), (6, 10, 22, 20), (13, 3, 19, 24), (12, 6, 20, 25), (10, 7, 21, 22), (8, 1, 19, 23)])
me_cube_061.polygons.foreach_set('material_index', [1, 1, 0, 0, 1, 0, 1, 1, 1, 1, 1, 1, 0, 1, 0, 1, 1, 0, 1, 1, 0, 1, 0, 1])
me_cube_061.materials.append(mat_material_004)
me_cube_061.materials.append(mat_material_010)
me_cube_061.use_remesh_preserve_volume = False
me_cube_061.use_remesh_preserve_attributes = False
me_cube_061.use_mirror_vertex_groups = False
me_cube_061.update()
me_cube_060 = bpy.data.meshes.new('Cube.060')
me_cube_060.from_pydata([(-0.7894, -1.101, -1.151), (-0.7894, -1.101, 0.849), (-0.7894, 0.8988, -1.151), (-0.7894, 0.8988, 0.849), (1.211, -1.101, -1.151), (1.211, -1.101, 0.849), (1.211, 0.8988, -1.151), (1.211, 0.8988, 0.849), (-0.7894, -1.101, 0.3527), (-0.7894, 0.8988, 0.3527), (1.211, 0.8988, 0.4296), (1.211, -1.101, 0.4552), (-0.4763, 0.8988, -1.151), (-0.4763, 0.8988, 0.849), (-0.4763, -1.101, -1.151), (-0.4763, -1.101, 0.849), (-0.4573, -1.101, 0.2073), (-0.4763, 0.8988, 0.3527), (-0.7894, 0.2276, -1.151), (-0.7894, 0.2276, 0.849), (1.211, 0.2276, -1.151), (1.211, 0.2276, 0.849), (1.211, 0.2276, 0.2159), (-0.7894, 0.2276, 0.3527), (-0.4763, 0.2276, 0.849), (-0.4763, 0.2276, -1.151)], [], [(23, 19, 3, 9), (17, 13, 7, 10), (22, 21, 5, 11), (16, 15, 1, 8), (25, 20, 4, 14), (24, 19, 1, 15), (14, 16, 8, 0), (20, 22, 11, 4), (12, 17, 10, 6), (18, 23, 9, 2), (2, 9, 17, 12), (4, 11, 16, 14), (21, 24, 15, 5), (18, 25, 14, 0), (11, 5, 15, 16), (9, 3, 13, 17), (2, 12, 25, 18), (7, 13, 24, 21), (0, 8, 23, 18), (6, 10, 22, 20), (13, 3, 19, 24), (12, 6, 20, 25), (10, 7, 21, 22), (8, 1, 19, 23)])
me_cube_060.polygons.foreach_set('material_index', [1, 1, 0, 0, 1, 0, 1, 1, 1, 1, 1, 1, 0, 1, 0, 1, 1, 0, 1, 1, 0, 1, 0, 1])
me_cube_060.materials.append(mat_material_004)
me_cube_060.materials.append(mat_material_010)
me_cube_060.use_remesh_preserve_volume = False
me_cube_060.use_remesh_preserve_attributes = False
me_cube_060.use_mirror_vertex_groups = False
me_cube_060.update()
me_cube_059 = bpy.data.meshes.new('Cube.059')
me_cube_059.from_pydata([(-0.7894, -1.101, -1.151), (-0.7894, -1.101, 0.849), (-0.7894, 0.8988, -1.151), (-0.7894, 0.8988, 0.849), (1.211, -1.101, -1.151), (1.211, -1.101, 0.849), (1.211, 0.8988, -1.151), (1.211, 0.8988, 0.849), (-0.7894, -1.101, 0.3527), (-0.7894, 0.8988, 0.3527), (1.211, 0.8988, 0.4296), (1.211, -1.101, 0.4552), (-0.4763, 0.8988, -1.151), (-0.4763, 0.8988, 0.849), (-0.4763, -1.101, -1.151), (-0.4763, -1.101, 0.849), (-0.4573, -1.101, 0.2073), (-0.4763, 0.8988, 0.3527), (-0.7894, 0.2276, -1.151), (-0.7894, 0.2276, 0.849), (1.211, 0.2276, -1.151), (1.211, 0.2276, 0.849), (1.211, 0.2276, 0.2159), (-0.7894, 0.2276, 0.3527), (-0.4763, 0.2276, 0.849), (-0.4763, 0.2276, -1.151)], [], [(23, 19, 3, 9), (17, 13, 7, 10), (22, 21, 5, 11), (16, 15, 1, 8), (25, 20, 4, 14), (24, 19, 1, 15), (14, 16, 8, 0), (20, 22, 11, 4), (12, 17, 10, 6), (18, 23, 9, 2), (2, 9, 17, 12), (4, 11, 16, 14), (21, 24, 15, 5), (18, 25, 14, 0), (11, 5, 15, 16), (9, 3, 13, 17), (2, 12, 25, 18), (7, 13, 24, 21), (0, 8, 23, 18), (6, 10, 22, 20), (13, 3, 19, 24), (12, 6, 20, 25), (10, 7, 21, 22), (8, 1, 19, 23)])
me_cube_059.polygons.foreach_set('material_index', [1, 1, 0, 0, 1, 0, 1, 1, 1, 1, 1, 1, 0, 1, 0, 1, 1, 0, 1, 1, 0, 1, 0, 1])
me_cube_059.materials.append(mat_material_004)
me_cube_059.materials.append(mat_material_010)
me_cube_059.use_remesh_preserve_volume = False
me_cube_059.use_remesh_preserve_attributes = False
me_cube_059.use_mirror_vertex_groups = False
me_cube_059.update()
me_cube_058 = bpy.data.meshes.new('Cube.058')
me_cube_058.from_pydata([(-0.7894, -1.101, -1.151), (-0.7894, -1.101, 0.849), (-0.7894, 0.8988, -1.151), (-0.7894, 0.8988, 0.849), (1.211, -1.101, -1.151), (1.211, -1.101, 0.849), (1.211, 0.8988, -1.151), (1.211, 0.8988, 0.849), (-0.7894, -1.101, 0.3527), (-0.7894, 0.8988, 0.3527), (1.211, 0.8988, 0.4296), (1.211, -1.101, 0.4552), (-0.4763, 0.8988, -1.151), (-0.4763, 0.8988, 0.849), (-0.4763, -1.101, -1.151), (-0.4763, -1.101, 0.849), (-0.4573, -1.101, 0.2073), (-0.4763, 0.8988, 0.3527), (-0.7894, 0.2276, -1.151), (-0.7894, 0.2276, 0.849), (1.211, 0.2276, -1.151), (1.211, 0.2276, 0.849), (1.211, 0.2276, 0.2159), (-0.7894, 0.2276, 0.3527), (-0.4763, 0.2276, 0.849), (-0.4763, 0.2276, -1.151)], [], [(23, 19, 3, 9), (17, 13, 7, 10), (22, 21, 5, 11), (16, 15, 1, 8), (25, 20, 4, 14), (24, 19, 1, 15), (14, 16, 8, 0), (20, 22, 11, 4), (12, 17, 10, 6), (18, 23, 9, 2), (2, 9, 17, 12), (4, 11, 16, 14), (21, 24, 15, 5), (18, 25, 14, 0), (11, 5, 15, 16), (9, 3, 13, 17), (2, 12, 25, 18), (7, 13, 24, 21), (0, 8, 23, 18), (6, 10, 22, 20), (13, 3, 19, 24), (12, 6, 20, 25), (10, 7, 21, 22), (8, 1, 19, 23)])
me_cube_058.polygons.foreach_set('material_index', [1, 1, 0, 0, 1, 0, 1, 1, 1, 1, 1, 1, 0, 1, 0, 1, 1, 0, 1, 1, 0, 1, 0, 1])
me_cube_058.materials.append(mat_material_004)
me_cube_058.materials.append(mat_material_010)
me_cube_058.use_remesh_preserve_volume = False
me_cube_058.use_remesh_preserve_attributes = False
me_cube_058.use_mirror_vertex_groups = False
me_cube_058.update()
me_cube_057 = bpy.data.meshes.new('Cube.057')
me_cube_057.from_pydata([(-0.7894, -1.101, -1.151), (-0.7894, -1.101, 0.849), (-0.7894, 0.8988, -1.151), (-0.7894, 0.8988, 0.849), (1.211, -1.101, -1.151), (1.211, -1.101, 0.849), (1.211, 0.8988, -1.151), (1.211, 0.8988, 0.849), (-0.7894, -1.101, 0.3527), (-0.7894, 0.8988, 0.3527), (1.211, 0.8988, 0.4296), (1.211, -1.101, 0.4552), (-0.4763, 0.8988, -1.151), (-0.4763, 0.8988, 0.849), (-0.4763, -1.101, -1.151), (-0.4763, -1.101, 0.849), (-0.4573, -1.101, 0.2073), (-0.4763, 0.8988, 0.3527), (-0.7894, 0.2276, -1.151), (-0.7894, 0.2276, 0.849), (1.211, 0.2276, -1.151), (1.211, 0.2276, 0.849), (1.211, 0.2276, 0.2159), (-0.7894, 0.2276, 0.3527), (-0.4763, 0.2276, 0.849), (-0.4763, 0.2276, -1.151)], [], [(23, 19, 3, 9), (17, 13, 7, 10), (22, 21, 5, 11), (16, 15, 1, 8), (25, 20, 4, 14), (24, 19, 1, 15), (14, 16, 8, 0), (20, 22, 11, 4), (12, 17, 10, 6), (18, 23, 9, 2), (2, 9, 17, 12), (4, 11, 16, 14), (21, 24, 15, 5), (18, 25, 14, 0), (11, 5, 15, 16), (9, 3, 13, 17), (2, 12, 25, 18), (7, 13, 24, 21), (0, 8, 23, 18), (6, 10, 22, 20), (13, 3, 19, 24), (12, 6, 20, 25), (10, 7, 21, 22), (8, 1, 19, 23)])
me_cube_057.polygons.foreach_set('material_index', [1, 1, 0, 0, 1, 0, 1, 1, 1, 1, 1, 1, 0, 1, 0, 1, 1, 0, 1, 1, 0, 1, 0, 1])
me_cube_057.materials.append(mat_material_004)
me_cube_057.materials.append(mat_material_010)
me_cube_057.use_remesh_preserve_volume = False
me_cube_057.use_remesh_preserve_attributes = False
me_cube_057.use_mirror_vertex_groups = False
me_cube_057.update()
me_cube_056 = bpy.data.meshes.new('Cube.056')
me_cube_056.from_pydata([(-0.7894, -1.101, -1.151), (-0.7894, -1.101, 0.849), (-0.7894, 0.8988, -1.151), (-0.7894, 0.8988, 0.849), (1.211, -1.101, -1.151), (1.211, -1.101, 0.849), (1.211, 0.8988, -1.151), (1.211, 0.8988, 0.849), (-0.7894, -1.101, 0.3527), (-0.7894, 0.8988, 0.3527), (1.211, 0.8988, 0.4296), (1.211, -1.101, 0.4552), (-0.4763, 0.8988, -1.151), (-0.4763, 0.8988, 0.849), (-0.4763, -1.101, -1.151), (-0.4763, -1.101, 0.849), (-0.4573, -1.101, 0.2073), (-0.4763, 0.8988, 0.3527), (-0.7894, 0.2276, -1.151), (-0.7894, 0.2276, 0.849), (1.211, 0.2276, -1.151), (1.211, 0.2276, 0.849), (1.211, 0.2276, 0.2159), (-0.7894, 0.2276, 0.3527), (-0.4763, 0.2276, 0.849), (-0.4763, 0.2276, -1.151)], [], [(23, 19, 3, 9), (17, 13, 7, 10), (22, 21, 5, 11), (16, 15, 1, 8), (25, 20, 4, 14), (24, 19, 1, 15), (14, 16, 8, 0), (20, 22, 11, 4), (12, 17, 10, 6), (18, 23, 9, 2), (2, 9, 17, 12), (4, 11, 16, 14), (21, 24, 15, 5), (18, 25, 14, 0), (11, 5, 15, 16), (9, 3, 13, 17), (2, 12, 25, 18), (7, 13, 24, 21), (0, 8, 23, 18), (6, 10, 22, 20), (13, 3, 19, 24), (12, 6, 20, 25), (10, 7, 21, 22), (8, 1, 19, 23)])
me_cube_056.polygons.foreach_set('material_index', [1, 1, 0, 0, 1, 0, 1, 1, 1, 1, 1, 1, 0, 1, 0, 1, 1, 0, 1, 1, 0, 1, 0, 1])
me_cube_056.materials.append(mat_material_004)
me_cube_056.materials.append(mat_material_010)
me_cube_056.use_remesh_preserve_volume = False
me_cube_056.use_remesh_preserve_attributes = False
me_cube_056.use_mirror_vertex_groups = False
me_cube_056.update()
me_cube_054 = bpy.data.meshes.new('Cube.054')
me_cube_054.from_pydata([(-0.7894, -1.101, -1.151), (-0.7894, -1.101, 0.849), (-0.7894, 0.8988, -1.151), (-0.7894, 0.8988, 0.849), (1.211, -1.101, -1.151), (1.211, -1.101, 0.849), (1.211, 0.8988, -1.151), (1.211, 0.8988, 0.849), (-0.7894, -1.101, 0.3527), (-0.7894, 0.8988, 0.3527), (1.211, 0.8988, 0.4296), (1.211, -1.101, 0.4552), (-0.4763, 0.8988, -1.151), (-0.4763, 0.8988, 0.849), (-0.4763, -1.101, -1.151), (-0.4763, -1.101, 0.849), (-0.4573, -1.101, 0.2073), (-0.4763, 0.8988, 0.3527), (-0.7894, 0.2276, -1.151), (-0.7894, 0.2276, 0.849), (1.211, 0.2276, -1.151), (1.211, 0.2276, 0.849), (1.211, 0.2276, 0.2159), (-0.7894, 0.2276, 0.3527), (-0.4763, 0.2276, 0.849), (-0.4763, 0.2276, -1.151)], [], [(23, 19, 3, 9), (17, 13, 7, 10), (22, 21, 5, 11), (16, 15, 1, 8), (25, 20, 4, 14), (24, 19, 1, 15), (14, 16, 8, 0), (20, 22, 11, 4), (12, 17, 10, 6), (18, 23, 9, 2), (2, 9, 17, 12), (4, 11, 16, 14), (21, 24, 15, 5), (18, 25, 14, 0), (11, 5, 15, 16), (9, 3, 13, 17), (2, 12, 25, 18), (7, 13, 24, 21), (0, 8, 23, 18), (6, 10, 22, 20), (13, 3, 19, 24), (12, 6, 20, 25), (10, 7, 21, 22), (8, 1, 19, 23)])
me_cube_054.polygons.foreach_set('material_index', [1, 1, 0, 0, 1, 0, 1, 1, 1, 1, 1, 1, 0, 1, 0, 1, 1, 0, 1, 1, 0, 1, 0, 1])
me_cube_054.materials.append(mat_material_004)
me_cube_054.materials.append(mat_material_010)
me_cube_054.use_remesh_preserve_volume = False
me_cube_054.use_remesh_preserve_attributes = False
me_cube_054.use_mirror_vertex_groups = False
me_cube_054.update()
me_cube_053 = bpy.data.meshes.new('Cube.053')
me_cube_053.from_pydata([(-0.7894, -1.101, -1.151), (-0.7894, -1.101, 0.849), (-0.7894, 0.8988, -1.151), (-0.7894, 0.8988, 0.849), (1.211, -1.101, -1.151), (1.211, -1.101, 0.849), (1.211, 0.8988, -1.151), (1.211, 0.8988, 0.849), (-0.7894, -1.101, 0.3527), (-0.7894, 0.8988, 0.3527), (1.211, 0.8988, 0.4296), (1.211, -1.101, 0.4552), (-0.4763, 0.8988, -1.151), (-0.4763, 0.8988, 0.849), (-0.4763, -1.101, -1.151), (-0.4763, -1.101, 0.849), (-0.4573, -1.101, 0.2073), (-0.4763, 0.8988, 0.3527), (-0.7894, 0.2276, -1.151), (-0.7894, 0.2276, 0.849), (1.211, 0.2276, -1.151), (1.211, 0.2276, 0.849), (1.211, 0.2276, 0.2159), (-0.7894, 0.2276, 0.3527), (-0.4763, 0.2276, 0.849), (-0.4763, 0.2276, -1.151)], [], [(23, 19, 3, 9), (17, 13, 7, 10), (22, 21, 5, 11), (16, 15, 1, 8), (25, 20, 4, 14), (24, 19, 1, 15), (14, 16, 8, 0), (20, 22, 11, 4), (12, 17, 10, 6), (18, 23, 9, 2), (2, 9, 17, 12), (4, 11, 16, 14), (21, 24, 15, 5), (18, 25, 14, 0), (11, 5, 15, 16), (9, 3, 13, 17), (2, 12, 25, 18), (7, 13, 24, 21), (0, 8, 23, 18), (6, 10, 22, 20), (13, 3, 19, 24), (12, 6, 20, 25), (10, 7, 21, 22), (8, 1, 19, 23)])
me_cube_053.polygons.foreach_set('material_index', [1, 1, 0, 0, 1, 0, 1, 1, 1, 1, 1, 1, 0, 1, 0, 1, 1, 0, 1, 1, 0, 1, 0, 1])
me_cube_053.materials.append(mat_material_004)
me_cube_053.materials.append(mat_material_010)
me_cube_053.use_remesh_preserve_volume = False
me_cube_053.use_remesh_preserve_attributes = False
me_cube_053.use_mirror_vertex_groups = False
me_cube_053.update()
me_cube_052 = bpy.data.meshes.new('Cube.052')
me_cube_052.from_pydata([(-0.7894, -1.101, -1.151), (-0.7894, -1.101, 0.849), (-0.7894, 0.8988, -1.151), (-0.7894, 0.8988, 0.849), (1.211, -1.101, -1.151), (1.211, -1.101, 0.849), (1.211, 0.8988, -1.151), (1.211, 0.8988, 0.849), (-0.7894, -1.101, 0.3527), (-0.7894, 0.8988, 0.3527), (1.211, 0.8988, 0.4296), (1.211, -1.101, 0.4552), (-0.4763, 0.8988, -1.151), (-0.4763, 0.8988, 0.849), (-0.4763, -1.101, -1.151), (-0.4763, -1.101, 0.849), (-0.4573, -1.101, 0.2073), (-0.4763, 0.8988, 0.3527), (-0.7894, 0.2276, -1.151), (-0.7894, 0.2276, 0.849), (1.211, 0.2276, -1.151), (1.211, 0.2276, 0.849), (1.211, 0.2276, 0.2159), (-0.7894, 0.2276, 0.3527), (-0.4763, 0.2276, 0.849), (-0.4763, 0.2276, -1.151)], [], [(23, 19, 3, 9), (17, 13, 7, 10), (22, 21, 5, 11), (16, 15, 1, 8), (25, 20, 4, 14), (24, 19, 1, 15), (14, 16, 8, 0), (20, 22, 11, 4), (12, 17, 10, 6), (18, 23, 9, 2), (2, 9, 17, 12), (4, 11, 16, 14), (21, 24, 15, 5), (18, 25, 14, 0), (11, 5, 15, 16), (9, 3, 13, 17), (2, 12, 25, 18), (7, 13, 24, 21), (0, 8, 23, 18), (6, 10, 22, 20), (13, 3, 19, 24), (12, 6, 20, 25), (10, 7, 21, 22), (8, 1, 19, 23)])
me_cube_052.polygons.foreach_set('material_index', [1, 1, 0, 0, 1, 0, 1, 1, 1, 1, 1, 1, 0, 1, 0, 1, 1, 0, 1, 1, 0, 1, 0, 1])
me_cube_052.materials.append(mat_material_004)
me_cube_052.materials.append(mat_material_010)
me_cube_052.use_remesh_preserve_volume = False
me_cube_052.use_remesh_preserve_attributes = False
me_cube_052.use_mirror_vertex_groups = False
me_cube_052.update()
me_cube_051 = bpy.data.meshes.new('Cube.051')
me_cube_051.from_pydata([(-0.7894, -1.101, -1.151), (-0.7894, -1.101, 0.849), (-0.7894, 0.8988, -1.151), (-0.7894, 0.8988, 0.849), (1.211, -1.101, -1.151), (1.211, -1.101, 0.849), (1.211, 0.8988, -1.151), (1.211, 0.8988, 0.849), (-0.7894, -1.101, 0.3527), (-0.7894, 0.8988, 0.3527), (1.211, 0.8988, 0.4296), (1.211, -1.101, 0.4552), (-0.4763, 0.8988, -1.151), (-0.4763, 0.8988, 0.849), (-0.4763, -1.101, -1.151), (-0.4763, -1.101, 0.849), (-0.4573, -1.101, 0.2073), (-0.4763, 0.8988, 0.3527), (-0.7894, 0.2276, -1.151), (-0.7894, 0.2276, 0.849), (1.211, 0.2276, -1.151), (1.211, 0.2276, 0.849), (1.211, 0.2276, 0.2159), (-0.7894, 0.2276, 0.3527), (-0.4763, 0.2276, 0.849), (-0.4763, 0.2276, -1.151)], [], [(23, 19, 3, 9), (17, 13, 7, 10), (22, 21, 5, 11), (16, 15, 1, 8), (25, 20, 4, 14), (24, 19, 1, 15), (14, 16, 8, 0), (20, 22, 11, 4), (12, 17, 10, 6), (18, 23, 9, 2), (2, 9, 17, 12), (4, 11, 16, 14), (21, 24, 15, 5), (18, 25, 14, 0), (11, 5, 15, 16), (9, 3, 13, 17), (2, 12, 25, 18), (7, 13, 24, 21), (0, 8, 23, 18), (6, 10, 22, 20), (13, 3, 19, 24), (12, 6, 20, 25), (10, 7, 21, 22), (8, 1, 19, 23)])
me_cube_051.polygons.foreach_set('material_index', [1, 1, 0, 0, 1, 0, 1, 1, 1, 1, 1, 1, 0, 1, 0, 1, 1, 0, 1, 1, 0, 1, 0, 1])
me_cube_051.materials.append(mat_material_004)
me_cube_051.materials.append(mat_material_010)
me_cube_051.use_remesh_preserve_volume = False
me_cube_051.use_remesh_preserve_attributes = False
me_cube_051.use_mirror_vertex_groups = False
me_cube_051.update()
me_cube_049 = bpy.data.meshes.new('Cube.049')
me_cube_049.from_pydata([(-0.7894, -1.101, -1.151), (-0.7894, -1.101, 0.849), (-0.7894, 0.8988, -1.151), (-0.7894, 0.8988, 0.849), (1.211, -1.101, -1.151), (1.211, -1.101, 0.849), (1.211, 0.8988, -1.151), (1.211, 0.8988, 0.849), (-0.7894, -1.101, 0.3527), (-0.7894, 0.8988, 0.3527), (1.211, 0.8988, 0.4296), (1.211, -1.101, 0.4552), (-0.4763, 0.8988, -1.151), (-0.4763, 0.8988, 0.849), (-0.4763, -1.101, -1.151), (-0.4763, -1.101, 0.849), (-0.4573, -1.101, 0.2073), (-0.4763, 0.8988, 0.3527), (-0.7894, 0.2276, -1.151), (-0.7894, 0.2276, 0.849), (1.211, 0.2276, -1.151), (1.211, 0.2276, 0.849), (1.211, 0.2276, 0.2159), (-0.7894, 0.2276, 0.3527), (-0.4763, 0.2276, 0.849), (-0.4763, 0.2276, -1.151)], [], [(23, 19, 3, 9), (17, 13, 7, 10), (22, 21, 5, 11), (16, 15, 1, 8), (25, 20, 4, 14), (24, 19, 1, 15), (14, 16, 8, 0), (20, 22, 11, 4), (12, 17, 10, 6), (18, 23, 9, 2), (2, 9, 17, 12), (4, 11, 16, 14), (21, 24, 15, 5), (18, 25, 14, 0), (11, 5, 15, 16), (9, 3, 13, 17), (2, 12, 25, 18), (7, 13, 24, 21), (0, 8, 23, 18), (6, 10, 22, 20), (13, 3, 19, 24), (12, 6, 20, 25), (10, 7, 21, 22), (8, 1, 19, 23)])
me_cube_049.polygons.foreach_set('material_index', [1, 1, 0, 0, 1, 0, 1, 1, 1, 1, 1, 1, 0, 1, 0, 1, 1, 0, 1, 1, 0, 1, 0, 1])
me_cube_049.materials.append(mat_material_004)
me_cube_049.materials.append(mat_material_010)
me_cube_049.use_remesh_preserve_volume = False
me_cube_049.use_remesh_preserve_attributes = False
me_cube_049.use_mirror_vertex_groups = False
me_cube_049.update()
me_cube_048 = bpy.data.meshes.new('Cube.048')
me_cube_048.from_pydata([(-0.7894, -1.101, -1.151), (-0.7894, -1.101, 0.849), (-0.7894, 0.8988, -1.151), (-0.7894, 0.8988, 0.849), (1.211, -1.101, -1.151), (1.211, -1.101, 0.849), (1.211, 0.8988, -1.151), (1.211, 0.8988, 0.849), (-0.7894, -1.101, 0.3527), (-0.7894, 0.8988, 0.3527), (1.211, 0.8988, 0.4296), (1.211, -1.101, 0.4552), (-0.4763, 0.8988, -1.151), (-0.4763, 0.8988, 0.849), (-0.4763, -1.101, -1.151), (-0.4763, -1.101, 0.849), (-0.4573, -1.101, 0.2073), (-0.4763, 0.8988, 0.3527), (-0.7894, 0.2276, -1.151), (-0.7894, 0.2276, 0.849), (1.211, 0.2276, -1.151), (1.211, 0.2276, 0.849), (1.211, 0.2276, 0.2159), (-0.7894, 0.2276, 0.3527), (-0.4763, 0.2276, 0.849), (-0.4763, 0.2276, -1.151)], [], [(23, 19, 3, 9), (17, 13, 7, 10), (22, 21, 5, 11), (16, 15, 1, 8), (25, 20, 4, 14), (24, 19, 1, 15), (14, 16, 8, 0), (20, 22, 11, 4), (12, 17, 10, 6), (18, 23, 9, 2), (2, 9, 17, 12), (4, 11, 16, 14), (21, 24, 15, 5), (18, 25, 14, 0), (11, 5, 15, 16), (9, 3, 13, 17), (2, 12, 25, 18), (7, 13, 24, 21), (0, 8, 23, 18), (6, 10, 22, 20), (13, 3, 19, 24), (12, 6, 20, 25), (10, 7, 21, 22), (8, 1, 19, 23)])
me_cube_048.polygons.foreach_set('material_index', [1, 1, 0, 0, 1, 0, 1, 1, 1, 1, 1, 1, 0, 1, 0, 1, 1, 0, 1, 1, 0, 1, 0, 1])
me_cube_048.materials.append(mat_material_004)
me_cube_048.materials.append(mat_material_010)
me_cube_048.use_remesh_preserve_volume = False
me_cube_048.use_remesh_preserve_attributes = False
me_cube_048.use_mirror_vertex_groups = False
me_cube_048.update()
me_cube_047 = bpy.data.meshes.new('Cube.047')
me_cube_047.from_pydata([(-0.7894, -1.101, -1.151), (-0.7894, -1.101, 0.849), (-0.7894, 0.8988, -1.151), (-0.7894, 0.8988, 0.849), (1.211, -1.101, -1.151), (1.211, -1.101, 0.849), (1.211, 0.8988, -1.151), (1.211, 0.8988, 0.849), (-0.7894, -1.101, 0.3527), (-0.7894, 0.8988, 0.3527), (1.211, 0.8988, 0.4296), (1.211, -1.101, 0.4552), (-0.4763, 0.8988, -1.151), (-0.4763, 0.8988, 0.849), (-0.4763, -1.101, -1.151), (-0.4763, -1.101, 0.849), (-0.4573, -1.101, 0.2073), (-0.4763, 0.8988, 0.3527), (-0.7894, 0.2276, -1.151), (-0.7894, 0.2276, 0.849), (1.211, 0.2276, -1.151), (1.211, 0.2276, 0.849), (1.211, 0.2276, 0.2159), (-0.7894, 0.2276, 0.3527), (-0.4763, 0.2276, 0.849), (-0.4763, 0.2276, -1.151)], [], [(23, 19, 3, 9), (17, 13, 7, 10), (22, 21, 5, 11), (16, 15, 1, 8), (25, 20, 4, 14), (24, 19, 1, 15), (14, 16, 8, 0), (20, 22, 11, 4), (12, 17, 10, 6), (18, 23, 9, 2), (2, 9, 17, 12), (4, 11, 16, 14), (21, 24, 15, 5), (18, 25, 14, 0), (11, 5, 15, 16), (9, 3, 13, 17), (2, 12, 25, 18), (7, 13, 24, 21), (0, 8, 23, 18), (6, 10, 22, 20), (13, 3, 19, 24), (12, 6, 20, 25), (10, 7, 21, 22), (8, 1, 19, 23)])
me_cube_047.polygons.foreach_set('material_index', [1, 1, 0, 0, 1, 0, 1, 1, 1, 1, 1, 1, 0, 1, 0, 1, 1, 0, 1, 1, 0, 1, 0, 1])
me_cube_047.materials.append(mat_material_004)
me_cube_047.materials.append(mat_material_010)
me_cube_047.use_remesh_preserve_volume = False
me_cube_047.use_remesh_preserve_attributes = False
me_cube_047.use_mirror_vertex_groups = False
me_cube_047.update()
me_cube_046 = bpy.data.meshes.new('Cube.046')
me_cube_046.from_pydata([(-0.7894, -1.101, -1.151), (-0.7894, -1.101, 0.849), (-0.7894, 0.8988, -1.151), (-0.7894, 0.8988, 0.849), (1.211, -1.101, -1.151), (1.211, -1.101, 0.849), (1.211, 0.8988, -1.151), (1.211, 0.8988, 0.849), (-0.7894, -1.101, 0.3527), (-0.7894, 0.8988, 0.3527), (1.211, 0.8988, 0.4296), (1.211, -1.101, 0.4552), (-0.4763, 0.8988, -1.151), (-0.4763, 0.8988, 0.849), (-0.4763, -1.101, -1.151), (-0.4763, -1.101, 0.849), (-0.4573, -1.101, 0.2073), (-0.4763, 0.8988, 0.3527), (-0.7894, 0.2276, -1.151), (-0.7894, 0.2276, 0.849), (1.211, 0.2276, -1.151), (1.211, 0.2276, 0.849), (1.211, 0.2276, 0.2159), (-0.7894, 0.2276, 0.3527), (-0.4763, 0.2276, 0.849), (-0.4763, 0.2276, -1.151)], [], [(23, 19, 3, 9), (17, 13, 7, 10), (22, 21, 5, 11), (16, 15, 1, 8), (25, 20, 4, 14), (24, 19, 1, 15), (14, 16, 8, 0), (20, 22, 11, 4), (12, 17, 10, 6), (18, 23, 9, 2), (2, 9, 17, 12), (4, 11, 16, 14), (21, 24, 15, 5), (18, 25, 14, 0), (11, 5, 15, 16), (9, 3, 13, 17), (2, 12, 25, 18), (7, 13, 24, 21), (0, 8, 23, 18), (6, 10, 22, 20), (13, 3, 19, 24), (12, 6, 20, 25), (10, 7, 21, 22), (8, 1, 19, 23)])
me_cube_046.polygons.foreach_set('material_index', [1, 1, 0, 0, 1, 0, 1, 1, 1, 1, 1, 1, 0, 1, 0, 1, 1, 0, 1, 1, 0, 1, 0, 1])
me_cube_046.materials.append(mat_material_004)
me_cube_046.materials.append(mat_material_010)
me_cube_046.use_remesh_preserve_volume = False
me_cube_046.use_remesh_preserve_attributes = False
me_cube_046.use_mirror_vertex_groups = False
me_cube_046.update()
me_cube_045 = bpy.data.meshes.new('Cube.045')
me_cube_045.from_pydata([(-0.7894, -1.101, -1.151), (-0.7894, -1.101, 0.849), (-0.7894, 0.8988, -1.151), (-0.7894, 0.8988, 0.849), (1.211, -1.101, -1.151), (1.211, -1.101, 0.849), (1.211, 0.8988, -1.151), (1.211, 0.8988, 0.849), (-0.7894, -1.101, 0.3527), (-0.7894, 0.8988, 0.3527), (1.211, 0.8988, 0.4296), (1.211, -1.101, 0.4552), (-0.4763, 0.8988, -1.151), (-0.4763, 0.8988, 0.849), (-0.4763, -1.101, -1.151), (-0.4763, -1.101, 0.849), (-0.4573, -1.101, 0.2073), (-0.4763, 0.8988, 0.3527), (-0.7894, 0.2276, -1.151), (-0.7894, 0.2276, 0.849), (1.211, 0.2276, -1.151), (1.211, 0.2276, 0.849), (1.211, 0.2276, 0.2159), (-0.7894, 0.2276, 0.3527), (-0.4763, 0.2276, 0.849), (-0.4763, 0.2276, -1.151)], [], [(23, 19, 3, 9), (17, 13, 7, 10), (22, 21, 5, 11), (16, 15, 1, 8), (25, 20, 4, 14), (24, 19, 1, 15), (14, 16, 8, 0), (20, 22, 11, 4), (12, 17, 10, 6), (18, 23, 9, 2), (2, 9, 17, 12), (4, 11, 16, 14), (21, 24, 15, 5), (18, 25, 14, 0), (11, 5, 15, 16), (9, 3, 13, 17), (2, 12, 25, 18), (7, 13, 24, 21), (0, 8, 23, 18), (6, 10, 22, 20), (13, 3, 19, 24), (12, 6, 20, 25), (10, 7, 21, 22), (8, 1, 19, 23)])
me_cube_045.polygons.foreach_set('material_index', [1, 1, 0, 0, 1, 0, 1, 1, 1, 1, 1, 1, 0, 1, 0, 1, 1, 0, 1, 1, 0, 1, 0, 1])
me_cube_045.materials.append(mat_material_004)
me_cube_045.materials.append(mat_material_010)
me_cube_045.use_remesh_preserve_volume = False
me_cube_045.use_remesh_preserve_attributes = False
me_cube_045.use_mirror_vertex_groups = False
me_cube_045.update()
me_cube_044 = bpy.data.meshes.new('Cube.044')
me_cube_044.from_pydata([(-0.7894, -1.101, -1.151), (-0.7894, -1.101, 0.849), (-0.7894, 0.8988, -1.151), (-0.7894, 0.8988, 0.849), (1.211, -1.101, -1.151), (1.211, -1.101, 0.849), (1.211, 0.8988, -1.151), (1.211, 0.8988, 0.849), (-0.7894, -1.101, 0.3527), (-0.7894, 0.8988, 0.3527), (1.211, 0.8988, 0.4296), (1.211, -1.101, 0.4552), (-0.4763, 0.8988, -1.151), (-0.4763, 0.8988, 0.849), (-0.4763, -1.101, -1.151), (-0.4763, -1.101, 0.849), (-0.4573, -1.101, 0.2073), (-0.4763, 0.8988, 0.3527), (-0.7894, 0.2276, -1.151), (-0.7894, 0.2276, 0.849), (1.211, 0.2276, -1.151), (1.211, 0.2276, 0.849), (1.211, 0.2276, 0.2159), (-0.7894, 0.2276, 0.3527), (-0.4763, 0.2276, 0.849), (-0.4763, 0.2276, -1.151)], [], [(23, 19, 3, 9), (17, 13, 7, 10), (22, 21, 5, 11), (16, 15, 1, 8), (25, 20, 4, 14), (24, 19, 1, 15), (14, 16, 8, 0), (20, 22, 11, 4), (12, 17, 10, 6), (18, 23, 9, 2), (2, 9, 17, 12), (4, 11, 16, 14), (21, 24, 15, 5), (18, 25, 14, 0), (11, 5, 15, 16), (9, 3, 13, 17), (2, 12, 25, 18), (7, 13, 24, 21), (0, 8, 23, 18), (6, 10, 22, 20), (13, 3, 19, 24), (12, 6, 20, 25), (10, 7, 21, 22), (8, 1, 19, 23)])
me_cube_044.polygons.foreach_set('material_index', [1, 1, 0, 0, 1, 0, 1, 1, 1, 1, 1, 1, 0, 1, 0, 1, 1, 0, 1, 1, 0, 1, 0, 1])
me_cube_044.materials.append(mat_material_004)
me_cube_044.materials.append(mat_material_010)
me_cube_044.use_remesh_preserve_volume = False
me_cube_044.use_remesh_preserve_attributes = False
me_cube_044.use_mirror_vertex_groups = False
me_cube_044.update()
me_cube_043 = bpy.data.meshes.new('Cube.043')
me_cube_043.from_pydata([(-0.7894, -1.101, -1.151), (-0.7894, -1.101, 0.849), (-0.7894, 0.8988, -1.151), (-0.7894, 0.8988, 0.849), (1.211, -1.101, -1.151), (1.211, -1.101, 0.849), (1.211, 0.8988, -1.151), (1.211, 0.8988, 0.849), (-0.7894, -1.101, 0.3527), (-0.7894, 0.8988, 0.3527), (1.211, 0.8988, 0.4296), (1.211, -1.101, 0.4552), (-0.4763, 0.8988, -1.151), (-0.4763, 0.8988, 0.849), (-0.4763, -1.101, -1.151), (-0.4763, -1.101, 0.849), (-0.4573, -1.101, 0.2073), (-0.4763, 0.8988, 0.3527), (-0.7894, 0.2276, -1.151), (-0.7894, 0.2276, 0.849), (1.211, 0.2276, -1.151), (1.211, 0.2276, 0.849), (1.211, 0.2276, 0.2159), (-0.7894, 0.2276, 0.3527), (-0.4763, 0.2276, 0.849), (-0.4763, 0.2276, -1.151)], [], [(23, 19, 3, 9), (17, 13, 7, 10), (22, 21, 5, 11), (16, 15, 1, 8), (25, 20, 4, 14), (24, 19, 1, 15), (14, 16, 8, 0), (20, 22, 11, 4), (12, 17, 10, 6), (18, 23, 9, 2), (2, 9, 17, 12), (4, 11, 16, 14), (21, 24, 15, 5), (18, 25, 14, 0), (11, 5, 15, 16), (9, 3, 13, 17), (2, 12, 25, 18), (7, 13, 24, 21), (0, 8, 23, 18), (6, 10, 22, 20), (13, 3, 19, 24), (12, 6, 20, 25), (10, 7, 21, 22), (8, 1, 19, 23)])
me_cube_043.polygons.foreach_set('material_index', [1, 1, 0, 0, 1, 0, 1, 1, 1, 1, 1, 1, 0, 1, 0, 1, 1, 0, 1, 1, 0, 1, 0, 1])
me_cube_043.materials.append(mat_material_004)
me_cube_043.materials.append(mat_material_010)
me_cube_043.use_remesh_preserve_volume = False
me_cube_043.use_remesh_preserve_attributes = False
me_cube_043.use_mirror_vertex_groups = False
me_cube_043.update()
me_cube_042 = bpy.data.meshes.new('Cube.042')
me_cube_042.from_pydata([(-0.7894, -1.101, -1.151), (-0.7894, -1.101, 0.849), (-0.7894, 0.8988, -1.151), (-0.7894, 0.8988, 0.849), (1.211, -1.101, -1.151), (1.211, -1.101, 0.849), (1.211, 0.8988, -1.151), (1.211, 0.8988, 0.849), (-0.7894, -1.101, 0.3527), (-0.7894, 0.8988, 0.3527), (1.211, 0.8988, 0.4296), (1.211, -1.101, 0.4552), (-0.4763, 0.8988, -1.151), (-0.4763, 0.8988, 0.849), (-0.4763, -1.101, -1.151), (-0.4763, -1.101, 0.849), (-0.4573, -1.101, 0.2073), (-0.4763, 0.8988, 0.3527), (-0.7894, 0.2276, -1.151), (-0.7894, 0.2276, 0.849), (1.211, 0.2276, -1.151), (1.211, 0.2276, 0.849), (1.211, 0.2276, 0.2159), (-0.7894, 0.2276, 0.3527), (-0.4763, 0.2276, 0.849), (-0.4763, 0.2276, -1.151)], [], [(23, 19, 3, 9), (17, 13, 7, 10), (22, 21, 5, 11), (16, 15, 1, 8), (25, 20, 4, 14), (24, 19, 1, 15), (14, 16, 8, 0), (20, 22, 11, 4), (12, 17, 10, 6), (18, 23, 9, 2), (2, 9, 17, 12), (4, 11, 16, 14), (21, 24, 15, 5), (18, 25, 14, 0), (11, 5, 15, 16), (9, 3, 13, 17), (2, 12, 25, 18), (7, 13, 24, 21), (0, 8, 23, 18), (6, 10, 22, 20), (13, 3, 19, 24), (12, 6, 20, 25), (10, 7, 21, 22), (8, 1, 19, 23)])
me_cube_042.polygons.foreach_set('material_index', [1, 1, 0, 0, 1, 0, 1, 1, 1, 1, 1, 1, 0, 1, 0, 1, 1, 0, 1, 1, 0, 1, 0, 1])
me_cube_042.materials.append(mat_material_004)
me_cube_042.materials.append(mat_material_010)
me_cube_042.use_remesh_preserve_volume = False
me_cube_042.use_remesh_preserve_attributes = False
me_cube_042.use_mirror_vertex_groups = False
me_cube_042.update()
me_cube_041 = bpy.data.meshes.new('Cube.041')
me_cube_041.from_pydata([(-0.7894, -1.101, -1.151), (-0.7894, -1.101, 0.849), (-0.7894, 0.8988, -1.151), (-0.7894, 0.8988, 0.849), (1.211, -1.101, -1.151), (1.211, -1.101, 0.849), (1.211, 0.8988, -1.151), (1.211, 0.8988, 0.849), (-0.7894, -1.101, 0.3527), (-0.7894, 0.8988, 0.3527), (1.211, 0.8988, 0.4296), (1.211, -1.101, 0.4552), (-0.4763, 0.8988, -1.151), (-0.4763, 0.8988, 0.849), (-0.4763, -1.101, -1.151), (-0.4763, -1.101, 0.849), (-0.4573, -1.101, 0.2073), (-0.4763, 0.8988, 0.3527), (-0.7894, 0.2276, -1.151), (-0.7894, 0.2276, 0.849), (1.211, 0.2276, -1.151), (1.211, 0.2276, 0.849), (1.211, 0.2276, 0.2159), (-0.7894, 0.2276, 0.3527), (-0.4763, 0.2276, 0.849), (-0.4763, 0.2276, -1.151)], [], [(23, 19, 3, 9), (17, 13, 7, 10), (22, 21, 5, 11), (16, 15, 1, 8), (25, 20, 4, 14), (24, 19, 1, 15), (14, 16, 8, 0), (20, 22, 11, 4), (12, 17, 10, 6), (18, 23, 9, 2), (2, 9, 17, 12), (4, 11, 16, 14), (21, 24, 15, 5), (18, 25, 14, 0), (11, 5, 15, 16), (9, 3, 13, 17), (2, 12, 25, 18), (7, 13, 24, 21), (0, 8, 23, 18), (6, 10, 22, 20), (13, 3, 19, 24), (12, 6, 20, 25), (10, 7, 21, 22), (8, 1, 19, 23)])
me_cube_041.polygons.foreach_set('material_index', [1, 1, 0, 0, 1, 0, 1, 1, 1, 1, 1, 1, 0, 1, 0, 1, 1, 0, 1, 1, 0, 1, 0, 1])
me_cube_041.materials.append(mat_material_004)
me_cube_041.materials.append(mat_material_010)
me_cube_041.use_remesh_preserve_volume = False
me_cube_041.use_remesh_preserve_attributes = False
me_cube_041.use_mirror_vertex_groups = False
me_cube_041.update()
me_cube_040 = bpy.data.meshes.new('Cube.040')
me_cube_040.from_pydata([(-0.7894, -1.101, -1.151), (-0.7894, -1.101, 0.849), (-0.7894, 0.8988, -1.151), (-0.7894, 0.8988, 0.849), (1.211, -1.101, -1.151), (1.211, -1.101, 0.849), (1.211, 0.8988, -1.151), (1.211, 0.8988, 0.849), (-0.7894, -1.101, 0.3527), (-0.7894, 0.8988, 0.3527), (1.211, 0.8988, 0.4296), (1.211, -1.101, 0.4552), (-0.4763, 0.8988, -1.151), (-0.4763, 0.8988, 0.849), (-0.4763, -1.101, -1.151), (-0.4763, -1.101, 0.849), (-0.4573, -1.101, 0.2073), (-0.4763, 0.8988, 0.3527), (-0.7894, 0.2276, -1.151), (-0.7894, 0.2276, 0.849), (1.211, 0.2276, -1.151), (1.211, 0.2276, 0.849), (1.211, 0.2276, 0.2159), (-0.7894, 0.2276, 0.3527), (-0.4763, 0.2276, 0.849), (-0.4763, 0.2276, -1.151)], [], [(23, 19, 3, 9), (17, 13, 7, 10), (22, 21, 5, 11), (16, 15, 1, 8), (25, 20, 4, 14), (24, 19, 1, 15), (14, 16, 8, 0), (20, 22, 11, 4), (12, 17, 10, 6), (18, 23, 9, 2), (2, 9, 17, 12), (4, 11, 16, 14), (21, 24, 15, 5), (18, 25, 14, 0), (11, 5, 15, 16), (9, 3, 13, 17), (2, 12, 25, 18), (7, 13, 24, 21), (0, 8, 23, 18), (6, 10, 22, 20), (13, 3, 19, 24), (12, 6, 20, 25), (10, 7, 21, 22), (8, 1, 19, 23)])
me_cube_040.polygons.foreach_set('material_index', [1, 1, 0, 0, 1, 0, 1, 1, 1, 1, 1, 1, 0, 1, 0, 1, 1, 0, 1, 1, 0, 1, 0, 1])
me_cube_040.materials.append(mat_material_004)
me_cube_040.materials.append(mat_material_010)
me_cube_040.use_remesh_preserve_volume = False
me_cube_040.use_remesh_preserve_attributes = False
me_cube_040.use_mirror_vertex_groups = False
me_cube_040.update()
me_cube_039 = bpy.data.meshes.new('Cube.039')
me_cube_039.from_pydata([(-0.7894, -1.101, -1.151), (-0.7894, -1.101, 0.849), (-0.7894, 0.8988, -1.151), (-0.7894, 0.8988, 0.849), (1.211, -1.101, -1.151), (1.211, -1.101, 0.849), (1.211, 0.8988, -1.151), (1.211, 0.8988, 0.849), (-0.7894, -1.101, 0.3527), (-0.7894, 0.8988, 0.3527), (1.211, 0.8988, 0.4296), (1.211, -1.101, 0.4552), (-0.4763, 0.8988, -1.151), (-0.4763, 0.8988, 0.849), (-0.4763, -1.101, -1.151), (-0.4763, -1.101, 0.849), (-0.4573, -1.101, 0.2073), (-0.4763, 0.8988, 0.3527), (-0.7894, 0.2276, -1.151), (-0.7894, 0.2276, 0.849), (1.211, 0.2276, -1.151), (1.211, 0.2276, 0.849), (1.211, 0.2276, 0.2159), (-0.7894, 0.2276, 0.3527), (-0.4763, 0.2276, 0.849), (-0.4763, 0.2276, -1.151)], [], [(23, 19, 3, 9), (17, 13, 7, 10), (22, 21, 5, 11), (16, 15, 1, 8), (25, 20, 4, 14), (24, 19, 1, 15), (14, 16, 8, 0), (20, 22, 11, 4), (12, 17, 10, 6), (18, 23, 9, 2), (2, 9, 17, 12), (4, 11, 16, 14), (21, 24, 15, 5), (18, 25, 14, 0), (11, 5, 15, 16), (9, 3, 13, 17), (2, 12, 25, 18), (7, 13, 24, 21), (0, 8, 23, 18), (6, 10, 22, 20), (13, 3, 19, 24), (12, 6, 20, 25), (10, 7, 21, 22), (8, 1, 19, 23)])
me_cube_039.polygons.foreach_set('material_index', [1, 1, 0, 0, 1, 0, 1, 1, 1, 1, 1, 1, 0, 1, 0, 1, 1, 0, 1, 1, 0, 1, 0, 1])
me_cube_039.materials.append(mat_material_004)
me_cube_039.materials.append(mat_material_010)
me_cube_039.use_remesh_preserve_volume = False
me_cube_039.use_remesh_preserve_attributes = False
me_cube_039.use_mirror_vertex_groups = False
me_cube_039.update()
me_cube_038 = bpy.data.meshes.new('Cube.038')
me_cube_038.from_pydata([(-0.7894, -1.101, -1.151), (-0.7894, -1.101, 0.849), (-0.7894, 0.8988, -1.151), (-0.7894, 0.8988, 0.849), (1.211, -1.101, -1.151), (1.211, -1.101, 0.849), (1.211, 0.8988, -1.151), (1.211, 0.8988, 0.849), (-0.7894, -1.101, 0.3527), (-0.7894, 0.8988, 0.3527), (1.211, 0.8988, 0.4296), (1.211, -1.101, 0.4552), (-0.4763, 0.8988, -1.151), (-0.4763, 0.8988, 0.849), (-0.4763, -1.101, -1.151), (-0.4763, -1.101, 0.849), (-0.4573, -1.101, 0.2073), (-0.4763, 0.8988, 0.3527), (-0.7894, 0.2276, -1.151), (-0.7894, 0.2276, 0.849), (1.211, 0.2276, -1.151), (1.211, 0.2276, 0.849), (1.211, 0.2276, 0.2159), (-0.7894, 0.2276, 0.3527), (-0.4763, 0.2276, 0.849), (-0.4763, 0.2276, -1.151)], [], [(23, 19, 3, 9), (17, 13, 7, 10), (22, 21, 5, 11), (16, 15, 1, 8), (25, 20, 4, 14), (24, 19, 1, 15), (14, 16, 8, 0), (20, 22, 11, 4), (12, 17, 10, 6), (18, 23, 9, 2), (2, 9, 17, 12), (4, 11, 16, 14), (21, 24, 15, 5), (18, 25, 14, 0), (11, 5, 15, 16), (9, 3, 13, 17), (2, 12, 25, 18), (7, 13, 24, 21), (0, 8, 23, 18), (6, 10, 22, 20), (13, 3, 19, 24), (12, 6, 20, 25), (10, 7, 21, 22), (8, 1, 19, 23)])
me_cube_038.polygons.foreach_set('material_index', [1, 1, 0, 0, 1, 0, 1, 1, 1, 1, 1, 1, 0, 1, 0, 1, 1, 0, 1, 1, 0, 1, 0, 1])
me_cube_038.materials.append(mat_material_004)
me_cube_038.materials.append(mat_material_010)
me_cube_038.use_remesh_preserve_volume = False
me_cube_038.use_remesh_preserve_attributes = False
me_cube_038.use_mirror_vertex_groups = False
me_cube_038.update()
me_cube_037 = bpy.data.meshes.new('Cube.037')
me_cube_037.from_pydata([(-0.7894, -1.101, -1.151), (-0.7894, -1.101, 0.849), (-0.7894, 0.8988, -1.151), (-0.7894, 0.8988, 0.849), (1.211, -1.101, -1.151), (1.211, -1.101, 0.849), (1.211, 0.8988, -1.151), (1.211, 0.8988, 0.849), (-0.7894, -1.101, 0.3527), (-0.7894, 0.8988, 0.3527), (1.211, 0.8988, 0.4296), (1.211, -1.101, 0.4552), (-0.4763, 0.8988, -1.151), (-0.4763, 0.8988, 0.849), (-0.4763, -1.101, -1.151), (-0.4763, -1.101, 0.849), (-0.4573, -1.101, 0.2073), (-0.4763, 0.8988, 0.3527), (-0.7894, 0.2276, -1.151), (-0.7894, 0.2276, 0.849), (1.211, 0.2276, -1.151), (1.211, 0.2276, 0.849), (1.211, 0.2276, 0.2159), (-0.7894, 0.2276, 0.3527), (-0.4763, 0.2276, 0.849), (-0.4763, 0.2276, -1.151)], [], [(23, 19, 3, 9), (17, 13, 7, 10), (22, 21, 5, 11), (16, 15, 1, 8), (25, 20, 4, 14), (24, 19, 1, 15), (14, 16, 8, 0), (20, 22, 11, 4), (12, 17, 10, 6), (18, 23, 9, 2), (2, 9, 17, 12), (4, 11, 16, 14), (21, 24, 15, 5), (18, 25, 14, 0), (11, 5, 15, 16), (9, 3, 13, 17), (2, 12, 25, 18), (7, 13, 24, 21), (0, 8, 23, 18), (6, 10, 22, 20), (13, 3, 19, 24), (12, 6, 20, 25), (10, 7, 21, 22), (8, 1, 19, 23)])
me_cube_037.polygons.foreach_set('material_index', [1, 1, 0, 0, 1, 0, 1, 1, 1, 1, 1, 1, 0, 1, 0, 1, 1, 0, 1, 1, 0, 1, 0, 1])
me_cube_037.materials.append(mat_material_004)
me_cube_037.materials.append(mat_material_010)
me_cube_037.use_remesh_preserve_volume = False
me_cube_037.use_remesh_preserve_attributes = False
me_cube_037.use_mirror_vertex_groups = False
me_cube_037.update()
me_cube_036 = bpy.data.meshes.new('Cube.036')
me_cube_036.from_pydata([(-0.7894, -1.101, -1.151), (-0.7894, -1.101, 0.849), (-0.7894, 0.8988, -1.151), (-0.7894, 0.8988, 0.849), (1.211, -1.101, -1.151), (1.211, -1.101, 0.849), (1.211, 0.8988, -1.151), (1.211, 0.8988, 0.849), (-0.7894, -1.101, 0.3527), (-0.7894, 0.8988, 0.3527), (1.211, 0.8988, 0.4296), (1.211, -1.101, 0.4552), (-0.4763, 0.8988, -1.151), (-0.4763, 0.8988, 0.849), (-0.4763, -1.101, -1.151), (-0.4763, -1.101, 0.849), (-0.4573, -1.101, 0.2073), (-0.4763, 0.8988, 0.3527), (-0.7894, 0.2276, -1.151), (-0.7894, 0.2276, 0.849), (1.211, 0.2276, -1.151), (1.211, 0.2276, 0.849), (1.211, 0.2276, 0.2159), (-0.7894, 0.2276, 0.3527), (-0.4763, 0.2276, 0.849), (-0.4763, 0.2276, -1.151)], [], [(23, 19, 3, 9), (17, 13, 7, 10), (22, 21, 5, 11), (16, 15, 1, 8), (25, 20, 4, 14), (24, 19, 1, 15), (14, 16, 8, 0), (20, 22, 11, 4), (12, 17, 10, 6), (18, 23, 9, 2), (2, 9, 17, 12), (4, 11, 16, 14), (21, 24, 15, 5), (18, 25, 14, 0), (11, 5, 15, 16), (9, 3, 13, 17), (2, 12, 25, 18), (7, 13, 24, 21), (0, 8, 23, 18), (6, 10, 22, 20), (13, 3, 19, 24), (12, 6, 20, 25), (10, 7, 21, 22), (8, 1, 19, 23)])
me_cube_036.polygons.foreach_set('material_index', [1, 1, 0, 0, 1, 0, 1, 1, 1, 1, 1, 1, 0, 1, 0, 1, 1, 0, 1, 1, 0, 1, 0, 1])
me_cube_036.materials.append(mat_material_004)
me_cube_036.materials.append(mat_material_010)
me_cube_036.use_remesh_preserve_volume = False
me_cube_036.use_remesh_preserve_attributes = False
me_cube_036.use_mirror_vertex_groups = False
me_cube_036.update()
me_cube_035 = bpy.data.meshes.new('Cube.035')
me_cube_035.from_pydata([(-0.7894, -1.101, -1.151), (-0.7894, -1.101, 0.849), (-0.7894, 0.8988, -1.151), (-0.7894, 0.8988, 0.849), (1.211, -1.101, -1.151), (1.211, -1.101, 0.849), (1.211, 0.8988, -1.151), (1.211, 0.8988, 0.849), (-0.7894, -1.101, 0.3527), (-0.7894, 0.8988, 0.3527), (1.211, 0.8988, 0.4296), (1.211, -1.101, 0.4552), (-0.4763, 0.8988, -1.151), (-0.4763, 0.8988, 0.849), (-0.4763, -1.101, -1.151), (-0.4763, -1.101, 0.849), (-0.4573, -1.101, 0.2073), (-0.4763, 0.8988, 0.3527), (-0.7894, 0.2276, -1.151), (-0.7894, 0.2276, 0.849), (1.211, 0.2276, -1.151), (1.211, 0.2276, 0.849), (1.211, 0.2276, 0.2159), (-0.7894, 0.2276, 0.3527), (-0.4763, 0.2276, 0.849), (-0.4763, 0.2276, -1.151)], [], [(23, 19, 3, 9), (17, 13, 7, 10), (22, 21, 5, 11), (16, 15, 1, 8), (25, 20, 4, 14), (24, 19, 1, 15), (14, 16, 8, 0), (20, 22, 11, 4), (12, 17, 10, 6), (18, 23, 9, 2), (2, 9, 17, 12), (4, 11, 16, 14), (21, 24, 15, 5), (18, 25, 14, 0), (11, 5, 15, 16), (9, 3, 13, 17), (2, 12, 25, 18), (7, 13, 24, 21), (0, 8, 23, 18), (6, 10, 22, 20), (13, 3, 19, 24), (12, 6, 20, 25), (10, 7, 21, 22), (8, 1, 19, 23)])
me_cube_035.polygons.foreach_set('material_index', [1, 1, 0, 0, 1, 0, 1, 1, 1, 1, 1, 1, 0, 1, 0, 1, 1, 0, 1, 1, 0, 1, 0, 1])
me_cube_035.materials.append(mat_material_004)
me_cube_035.materials.append(mat_material_010)
me_cube_035.use_remesh_preserve_volume = False
me_cube_035.use_remesh_preserve_attributes = False
me_cube_035.use_mirror_vertex_groups = False
me_cube_035.update()
me_cube_034 = bpy.data.meshes.new('Cube.034')
me_cube_034.from_pydata([(-0.7894, -1.101, -1.151), (-0.7894, -1.101, 0.849), (-0.7894, 0.8988, -1.151), (-0.7894, 0.8988, 0.849), (1.211, -1.101, -1.151), (1.211, -1.101, 0.849), (1.211, 0.8988, -1.151), (1.211, 0.8988, 0.849), (-0.7894, -1.101, 0.3527), (-0.7894, 0.8988, 0.3527), (1.211, 0.8988, 0.4296), (1.211, -1.101, 0.4552), (-0.4763, 0.8988, -1.151), (-0.4763, 0.8988, 0.849), (-0.4763, -1.101, -1.151), (-0.4763, -1.101, 0.849), (-0.4573, -1.101, 0.2073), (-0.4763, 0.8988, 0.3527), (-0.7894, 0.2276, -1.151), (-0.7894, 0.2276, 0.849), (1.211, 0.2276, -1.151), (1.211, 0.2276, 0.849), (1.211, 0.2276, 0.2159), (-0.7894, 0.2276, 0.3527), (-0.4763, 0.2276, 0.849), (-0.4763, 0.2276, -1.151)], [], [(23, 19, 3, 9), (17, 13, 7, 10), (22, 21, 5, 11), (16, 15, 1, 8), (25, 20, 4, 14), (24, 19, 1, 15), (14, 16, 8, 0), (20, 22, 11, 4), (12, 17, 10, 6), (18, 23, 9, 2), (2, 9, 17, 12), (4, 11, 16, 14), (21, 24, 15, 5), (18, 25, 14, 0), (11, 5, 15, 16), (9, 3, 13, 17), (2, 12, 25, 18), (7, 13, 24, 21), (0, 8, 23, 18), (6, 10, 22, 20), (13, 3, 19, 24), (12, 6, 20, 25), (10, 7, 21, 22), (8, 1, 19, 23)])
me_cube_034.polygons.foreach_set('material_index', [1, 1, 0, 0, 1, 0, 1, 1, 1, 1, 1, 1, 0, 1, 0, 1, 1, 0, 1, 1, 0, 1, 0, 1])
me_cube_034.materials.append(mat_material_004)
me_cube_034.materials.append(mat_material_010)
me_cube_034.use_remesh_preserve_volume = False
me_cube_034.use_remesh_preserve_attributes = False
me_cube_034.use_mirror_vertex_groups = False
me_cube_034.update()
me_cube_032 = bpy.data.meshes.new('Cube.032')
me_cube_032.from_pydata([(-0.7894, -1.101, -1.151), (-0.7894, -1.101, 0.849), (-0.7894, 0.8988, -1.151), (-0.7894, 0.8988, 0.849), (1.211, -1.101, -1.151), (1.211, -1.101, 0.849), (1.211, 0.8988, -1.151), (1.211, 0.8988, 0.849), (-0.7894, -1.101, 0.3527), (-0.7894, 0.8988, 0.3527), (1.211, 0.8988, 0.4296), (1.211, -1.101, 0.4552), (-0.4763, 0.8988, -1.151), (-0.4763, 0.8988, 0.849), (-0.4763, -1.101, -1.151), (-0.4763, -1.101, 0.849), (-0.4573, -1.101, 0.2073), (-0.4763, 0.8988, 0.3527), (-0.7894, 0.2276, -1.151), (-0.7894, 0.2276, 0.849), (1.211, 0.2276, -1.151), (1.211, 0.2276, 0.849), (1.211, 0.2276, 0.2159), (-0.7894, 0.2276, 0.3527), (-0.4763, 0.2276, 0.849), (-0.4763, 0.2276, -1.151)], [], [(23, 19, 3, 9), (17, 13, 7, 10), (22, 21, 5, 11), (16, 15, 1, 8), (25, 20, 4, 14), (24, 19, 1, 15), (14, 16, 8, 0), (20, 22, 11, 4), (12, 17, 10, 6), (18, 23, 9, 2), (2, 9, 17, 12), (4, 11, 16, 14), (21, 24, 15, 5), (18, 25, 14, 0), (11, 5, 15, 16), (9, 3, 13, 17), (2, 12, 25, 18), (7, 13, 24, 21), (0, 8, 23, 18), (6, 10, 22, 20), (13, 3, 19, 24), (12, 6, 20, 25), (10, 7, 21, 22), (8, 1, 19, 23)])
me_cube_032.polygons.foreach_set('material_index', [1, 1, 0, 0, 1, 0, 1, 1, 1, 1, 1, 1, 0, 1, 0, 1, 1, 0, 1, 1, 0, 1, 0, 1])
me_cube_032.materials.append(mat_material_004)
me_cube_032.materials.append(mat_material_010)
me_cube_032.use_remesh_preserve_volume = False
me_cube_032.use_remesh_preserve_attributes = False
me_cube_032.use_mirror_vertex_groups = False
me_cube_032.update()
me_cube_031 = bpy.data.meshes.new('Cube.031')
me_cube_031.from_pydata([(-0.7894, -1.101, -1.151), (-0.7894, -1.101, 0.849), (-0.7894, 0.8988, -1.151), (-0.7894, 0.8988, 0.849), (1.211, -1.101, -1.151), (1.211, -1.101, 0.849), (1.211, 0.8988, -1.151), (1.211, 0.8988, 0.849), (-0.7894, -1.101, 0.3527), (-0.7894, 0.8988, 0.3527), (1.211, 0.8988, 0.4296), (1.211, -1.101, 0.4552), (-0.4763, 0.8988, -1.151), (-0.4763, 0.8988, 0.849), (-0.4763, -1.101, -1.151), (-0.4763, -1.101, 0.849), (-0.4573, -1.101, 0.2073), (-0.4763, 0.8988, 0.3527), (-0.7894, 0.2276, -1.151), (-0.7894, 0.2276, 0.849), (1.211, 0.2276, -1.151), (1.211, 0.2276, 0.849), (1.211, 0.2276, 0.2159), (-0.7894, 0.2276, 0.3527), (-0.4763, 0.2276, 0.849), (-0.4763, 0.2276, -1.151)], [], [(23, 19, 3, 9), (17, 13, 7, 10), (22, 21, 5, 11), (16, 15, 1, 8), (25, 20, 4, 14), (24, 19, 1, 15), (14, 16, 8, 0), (20, 22, 11, 4), (12, 17, 10, 6), (18, 23, 9, 2), (2, 9, 17, 12), (4, 11, 16, 14), (21, 24, 15, 5), (18, 25, 14, 0), (11, 5, 15, 16), (9, 3, 13, 17), (2, 12, 25, 18), (7, 13, 24, 21), (0, 8, 23, 18), (6, 10, 22, 20), (13, 3, 19, 24), (12, 6, 20, 25), (10, 7, 21, 22), (8, 1, 19, 23)])
me_cube_031.polygons.foreach_set('material_index', [1, 1, 0, 0, 1, 0, 1, 1, 1, 1, 1, 1, 0, 1, 0, 1, 1, 0, 1, 1, 0, 1, 0, 1])
me_cube_031.materials.append(mat_material_004)
me_cube_031.materials.append(mat_material_010)
me_cube_031.use_remesh_preserve_volume = False
me_cube_031.use_remesh_preserve_attributes = False
me_cube_031.use_mirror_vertex_groups = False
me_cube_031.update()
me_cube_030 = bpy.data.meshes.new('Cube.030')
me_cube_030.from_pydata([(-0.7894, -1.101, -1.151), (-0.7894, -1.101, 0.849), (-0.7894, 0.8988, -1.151), (-0.7894, 0.8988, 0.849), (1.211, -1.101, -1.151), (1.211, -1.101, 0.849), (1.211, 0.8988, -1.151), (1.211, 0.8988, 0.849), (-0.7894, -1.101, 0.3527), (-0.7894, 0.8988, 0.3527), (1.211, 0.8988, 0.4296), (1.211, -1.101, 0.4552), (-0.4763, 0.8988, -1.151), (-0.4763, 0.8988, 0.849), (-0.4763, -1.101, -1.151), (-0.4763, -1.101, 0.849), (-0.4573, -1.101, 0.2073), (-0.4763, 0.8988, 0.3527), (-0.7894, 0.2276, -1.151), (-0.7894, 0.2276, 0.849), (1.211, 0.2276, -1.151), (1.211, 0.2276, 0.849), (1.211, 0.2276, 0.2159), (-0.7894, 0.2276, 0.3527), (-0.4763, 0.2276, 0.849), (-0.4763, 0.2276, -1.151)], [], [(23, 19, 3, 9), (17, 13, 7, 10), (22, 21, 5, 11), (16, 15, 1, 8), (25, 20, 4, 14), (24, 19, 1, 15), (14, 16, 8, 0), (20, 22, 11, 4), (12, 17, 10, 6), (18, 23, 9, 2), (2, 9, 17, 12), (4, 11, 16, 14), (21, 24, 15, 5), (18, 25, 14, 0), (11, 5, 15, 16), (9, 3, 13, 17), (2, 12, 25, 18), (7, 13, 24, 21), (0, 8, 23, 18), (6, 10, 22, 20), (13, 3, 19, 24), (12, 6, 20, 25), (10, 7, 21, 22), (8, 1, 19, 23)])
me_cube_030.polygons.foreach_set('material_index', [1, 1, 0, 0, 1, 0, 1, 1, 1, 1, 1, 1, 0, 1, 0, 1, 1, 0, 1, 1, 0, 1, 0, 1])
me_cube_030.materials.append(mat_material_004)
me_cube_030.materials.append(mat_material_010)
me_cube_030.use_remesh_preserve_volume = False
me_cube_030.use_remesh_preserve_attributes = False
me_cube_030.use_mirror_vertex_groups = False
me_cube_030.update()
me_cube_027 = bpy.data.meshes.new('Cube.027')
me_cube_027.from_pydata([(-0.7894, -1.101, -1.151), (-0.7894, -1.101, 0.849), (-0.7894, 0.8988, -1.151), (-0.7894, 0.8988, 0.849), (1.211, -1.101, -1.151), (1.211, -1.101, 0.849), (1.211, 0.8988, -1.151), (1.211, 0.8988, 0.849), (-0.7894, -1.101, 0.3527), (-0.7894, 0.8988, 0.3527), (1.211, 0.8988, 0.4296), (1.211, -1.101, 0.4552), (-0.4763, 0.8988, -1.151), (-0.4763, 0.8988, 0.849), (-0.4763, -1.101, -1.151), (-0.4763, -1.101, 0.849), (-0.4573, -1.101, 0.2073), (-0.4763, 0.8988, 0.3527), (-0.7894, 0.2276, -1.151), (-0.7894, 0.2276, 0.849), (1.211, 0.2276, -1.151), (1.211, 0.2276, 0.849), (1.211, 0.2276, 0.2159), (-0.7894, 0.2276, 0.3527), (-0.4763, 0.2276, 0.849), (-0.4763, 0.2276, -1.151)], [], [(23, 19, 3, 9), (17, 13, 7, 10), (22, 21, 5, 11), (16, 15, 1, 8), (25, 20, 4, 14), (24, 19, 1, 15), (14, 16, 8, 0), (20, 22, 11, 4), (12, 17, 10, 6), (18, 23, 9, 2), (2, 9, 17, 12), (4, 11, 16, 14), (21, 24, 15, 5), (18, 25, 14, 0), (11, 5, 15, 16), (9, 3, 13, 17), (2, 12, 25, 18), (7, 13, 24, 21), (0, 8, 23, 18), (6, 10, 22, 20), (13, 3, 19, 24), (12, 6, 20, 25), (10, 7, 21, 22), (8, 1, 19, 23)])
me_cube_027.polygons.foreach_set('material_index', [1, 1, 0, 0, 1, 0, 1, 1, 1, 1, 1, 1, 0, 1, 0, 1, 1, 0, 1, 1, 0, 1, 0, 1])
me_cube_027.materials.append(mat_material_004)
me_cube_027.materials.append(mat_material_010)
me_cube_027.use_remesh_preserve_volume = False
me_cube_027.use_remesh_preserve_attributes = False
me_cube_027.use_mirror_vertex_groups = False
me_cube_027.update()
me_cube_026 = bpy.data.meshes.new('Cube.026')
me_cube_026.from_pydata([(-0.7894, -1.101, -1.151), (-0.7894, -1.101, 0.849), (-0.7894, 0.8988, -1.151), (-0.7894, 0.8988, 0.849), (1.211, -1.101, -1.151), (1.211, -1.101, 0.849), (1.211, 0.8988, -1.151), (1.211, 0.8988, 0.849), (-0.7894, -1.101, 0.3527), (-0.7894, 0.8988, 0.3527), (1.211, 0.8988, 0.4296), (1.211, -1.101, 0.4552), (-0.4763, 0.8988, -1.151), (-0.4763, 0.8988, 0.849), (-0.4763, -1.101, -1.151), (-0.4763, -1.101, 0.849), (-0.4573, -1.101, 0.2073), (-0.4763, 0.8988, 0.3527), (-0.7894, 0.2276, -1.151), (-0.7894, 0.2276, 0.849), (1.211, 0.2276, -1.151), (1.211, 0.2276, 0.849), (1.211, 0.2276, 0.2159), (-0.7894, 0.2276, 0.3527), (-0.4763, 0.2276, 0.849), (-0.4763, 0.2276, -1.151)], [], [(23, 19, 3, 9), (17, 13, 7, 10), (22, 21, 5, 11), (16, 15, 1, 8), (25, 20, 4, 14), (24, 19, 1, 15), (14, 16, 8, 0), (20, 22, 11, 4), (12, 17, 10, 6), (18, 23, 9, 2), (2, 9, 17, 12), (4, 11, 16, 14), (21, 24, 15, 5), (18, 25, 14, 0), (11, 5, 15, 16), (9, 3, 13, 17), (2, 12, 25, 18), (7, 13, 24, 21), (0, 8, 23, 18), (6, 10, 22, 20), (13, 3, 19, 24), (12, 6, 20, 25), (10, 7, 21, 22), (8, 1, 19, 23)])
me_cube_026.polygons.foreach_set('material_index', [1, 1, 0, 0, 1, 0, 1, 1, 1, 1, 1, 1, 0, 1, 0, 1, 1, 0, 1, 1, 0, 1, 0, 1])
me_cube_026.materials.append(mat_material_004)
me_cube_026.materials.append(mat_material_010)
me_cube_026.use_remesh_preserve_volume = False
me_cube_026.use_remesh_preserve_attributes = False
me_cube_026.use_mirror_vertex_groups = False
me_cube_026.update()
me_cube_024 = bpy.data.meshes.new('Cube.024')
me_cube_024.from_pydata([(-0.7894, -1.101, -1.151), (-0.7894, -1.101, 0.849), (-0.7894, 0.8988, -1.151), (-0.7894, 0.8988, 0.849), (1.211, -1.101, -1.151), (1.211, -1.101, 0.849), (1.211, 0.8988, -1.151), (1.211, 0.8988, 0.849), (-0.7894, -1.101, 0.3527), (-0.7894, 0.8988, 0.3527), (1.211, 0.8988, 0.4296), (1.211, -1.101, 0.4552), (-0.4763, 0.8988, -1.151), (-0.4763, 0.8988, 0.849), (-0.4763, -1.101, -1.151), (-0.4763, -1.101, 0.849), (-0.4573, -1.101, 0.2073), (-0.4763, 0.8988, 0.3527), (-0.7894, 0.2276, -1.151), (-0.7894, 0.2276, 0.849), (1.211, 0.2276, -1.151), (1.211, 0.2276, 0.849), (1.211, 0.2276, 0.2159), (-0.7894, 0.2276, 0.3527), (-0.4763, 0.2276, 0.849), (-0.4763, 0.2276, -1.151)], [], [(23, 19, 3, 9), (17, 13, 7, 10), (22, 21, 5, 11), (16, 15, 1, 8), (25, 20, 4, 14), (24, 19, 1, 15), (14, 16, 8, 0), (20, 22, 11, 4), (12, 17, 10, 6), (18, 23, 9, 2), (2, 9, 17, 12), (4, 11, 16, 14), (21, 24, 15, 5), (18, 25, 14, 0), (11, 5, 15, 16), (9, 3, 13, 17), (2, 12, 25, 18), (7, 13, 24, 21), (0, 8, 23, 18), (6, 10, 22, 20), (13, 3, 19, 24), (12, 6, 20, 25), (10, 7, 21, 22), (8, 1, 19, 23)])
me_cube_024.polygons.foreach_set('material_index', [1, 1, 0, 0, 1, 0, 1, 1, 1, 1, 1, 1, 0, 1, 0, 1, 1, 0, 1, 1, 0, 1, 0, 1])
me_cube_024.materials.append(mat_material_004)
me_cube_024.materials.append(mat_material_010)
me_cube_024.use_remesh_preserve_volume = False
me_cube_024.use_remesh_preserve_attributes = False
me_cube_024.use_mirror_vertex_groups = False
me_cube_024.update()
me_cube_023 = bpy.data.meshes.new('Cube.023')
me_cube_023.from_pydata([(-0.7894, -1.101, -1.151), (-0.7894, -1.101, 0.849), (-0.7894, 0.8988, -1.151), (-0.7894, 0.8988, 0.849), (1.211, -1.101, -1.151), (1.211, -1.101, 0.849), (1.211, 0.8988, -1.151), (1.211, 0.8988, 0.849), (-0.7894, -1.101, 0.3527), (-0.7894, 0.8988, 0.3527), (1.211, 0.8988, 0.4296), (1.211, -1.101, 0.4552), (-0.4763, 0.8988, -1.151), (-0.4763, 0.8988, 0.849), (-0.4763, -1.101, -1.151), (-0.4763, -1.101, 0.849), (-0.4573, -1.101, 0.2073), (-0.4763, 0.8988, 0.3527), (-0.7894, 0.2276, -1.151), (-0.7894, 0.2276, 0.849), (1.211, 0.2276, -1.151), (1.211, 0.2276, 0.849), (1.211, 0.2276, 0.2159), (-0.7894, 0.2276, 0.3527), (-0.4763, 0.2276, 0.849), (-0.4763, 0.2276, -1.151)], [], [(23, 19, 3, 9), (17, 13, 7, 10), (22, 21, 5, 11), (16, 15, 1, 8), (25, 20, 4, 14), (24, 19, 1, 15), (14, 16, 8, 0), (20, 22, 11, 4), (12, 17, 10, 6), (18, 23, 9, 2), (2, 9, 17, 12), (4, 11, 16, 14), (21, 24, 15, 5), (18, 25, 14, 0), (11, 5, 15, 16), (9, 3, 13, 17), (2, 12, 25, 18), (7, 13, 24, 21), (0, 8, 23, 18), (6, 10, 22, 20), (13, 3, 19, 24), (12, 6, 20, 25), (10, 7, 21, 22), (8, 1, 19, 23)])
me_cube_023.polygons.foreach_set('material_index', [1, 1, 0, 0, 1, 0, 1, 1, 1, 1, 1, 1, 0, 1, 0, 1, 1, 0, 1, 1, 0, 1, 0, 1])
me_cube_023.materials.append(mat_material_004)
me_cube_023.materials.append(mat_material_010)
me_cube_023.use_remesh_preserve_volume = False
me_cube_023.use_remesh_preserve_attributes = False
me_cube_023.use_mirror_vertex_groups = False
me_cube_023.update()
me_cube_022 = bpy.data.meshes.new('Cube.022')
me_cube_022.from_pydata([(-0.7894, -1.101, -1.151), (-0.7894, -1.101, 0.849), (-0.7894, 0.8988, -1.151), (-0.7894, 0.8988, 0.849), (1.211, -1.101, -1.151), (1.211, -1.101, 0.849), (1.211, 0.8988, -1.151), (1.211, 0.8988, 0.849), (-0.7894, -1.101, 0.3527), (-0.7894, 0.8988, 0.3527), (1.211, 0.8988, 0.4296), (1.211, -1.101, 0.4552), (-0.4763, 0.8988, -1.151), (-0.4763, 0.8988, 0.849), (-0.4763, -1.101, -1.151), (-0.4763, -1.101, 0.849), (-0.4573, -1.101, 0.2073), (-0.4763, 0.8988, 0.3527), (-0.7894, 0.2276, -1.151), (-0.7894, 0.2276, 0.849), (1.211, 0.2276, -1.151), (1.211, 0.2276, 0.849), (1.211, 0.2276, 0.2159), (-0.7894, 0.2276, 0.3527), (-0.4763, 0.2276, 0.849), (-0.4763, 0.2276, -1.151)], [], [(23, 19, 3, 9), (17, 13, 7, 10), (22, 21, 5, 11), (16, 15, 1, 8), (25, 20, 4, 14), (24, 19, 1, 15), (14, 16, 8, 0), (20, 22, 11, 4), (12, 17, 10, 6), (18, 23, 9, 2), (2, 9, 17, 12), (4, 11, 16, 14), (21, 24, 15, 5), (18, 25, 14, 0), (11, 5, 15, 16), (9, 3, 13, 17), (2, 12, 25, 18), (7, 13, 24, 21), (0, 8, 23, 18), (6, 10, 22, 20), (13, 3, 19, 24), (12, 6, 20, 25), (10, 7, 21, 22), (8, 1, 19, 23)])
me_cube_022.polygons.foreach_set('material_index', [1, 1, 0, 0, 1, 0, 1, 1, 1, 1, 1, 1, 0, 1, 0, 1, 1, 0, 1, 1, 0, 1, 0, 1])
me_cube_022.materials.append(mat_material_004)
me_cube_022.materials.append(mat_material_010)
me_cube_022.use_remesh_preserve_volume = False
me_cube_022.use_remesh_preserve_attributes = False
me_cube_022.use_mirror_vertex_groups = False
me_cube_022.update()
me_cube_021 = bpy.data.meshes.new('Cube.021')
me_cube_021.from_pydata([(-0.7894, -1.101, -1.151), (-0.7894, -1.101, 0.849), (-0.7894, 0.8988, -1.151), (-0.7894, 0.8988, 0.849), (1.211, -1.101, -1.151), (1.211, -1.101, 0.849), (1.211, 0.8988, -1.151), (1.211, 0.8988, 0.849), (-0.7894, -1.101, 0.3527), (-0.7894, 0.8988, 0.3527), (1.211, 0.8988, 0.4296), (1.211, -1.101, 0.4552), (-0.4763, 0.8988, -1.151), (-0.4763, 0.8988, 0.849), (-0.4763, -1.101, -1.151), (-0.4763, -1.101, 0.849), (-0.4573, -1.101, 0.2073), (-0.4763, 0.8988, 0.3527), (-0.7894, 0.2276, -1.151), (-0.7894, 0.2276, 0.849), (1.211, 0.2276, -1.151), (1.211, 0.2276, 0.849), (1.211, 0.2276, 0.2159), (-0.7894, 0.2276, 0.3527), (-0.4763, 0.2276, 0.849), (-0.4763, 0.2276, -1.151)], [], [(23, 19, 3, 9), (17, 13, 7, 10), (22, 21, 5, 11), (16, 15, 1, 8), (25, 20, 4, 14), (24, 19, 1, 15), (14, 16, 8, 0), (20, 22, 11, 4), (12, 17, 10, 6), (18, 23, 9, 2), (2, 9, 17, 12), (4, 11, 16, 14), (21, 24, 15, 5), (18, 25, 14, 0), (11, 5, 15, 16), (9, 3, 13, 17), (2, 12, 25, 18), (7, 13, 24, 21), (0, 8, 23, 18), (6, 10, 22, 20), (13, 3, 19, 24), (12, 6, 20, 25), (10, 7, 21, 22), (8, 1, 19, 23)])
me_cube_021.polygons.foreach_set('material_index', [1, 1, 0, 0, 1, 0, 1, 1, 1, 1, 1, 1, 0, 1, 0, 1, 1, 0, 1, 1, 0, 1, 0, 1])
me_cube_021.materials.append(mat_material_004)
me_cube_021.materials.append(mat_material_010)
me_cube_021.use_remesh_preserve_volume = False
me_cube_021.use_remesh_preserve_attributes = False
me_cube_021.use_mirror_vertex_groups = False
me_cube_021.update()
me_cube_020 = bpy.data.meshes.new('Cube.020')
me_cube_020.from_pydata([(-0.7894, -1.101, -1.151), (-0.7894, -1.101, 0.849), (-0.7894, 0.8988, -1.151), (-0.7894, 0.8988, 0.849), (1.211, -1.101, -1.151), (1.211, -1.101, 0.849), (1.211, 0.8988, -1.151), (1.211, 0.8988, 0.849), (-0.7894, -1.101, 0.3527), (-0.7894, 0.8988, 0.3527), (1.211, 0.8988, 0.4296), (1.211, -1.101, 0.4552), (-0.4763, 0.8988, -1.151), (-0.4763, 0.8988, 0.849), (-0.4763, -1.101, -1.151), (-0.4763, -1.101, 0.849), (-0.4573, -1.101, 0.2073), (-0.4763, 0.8988, 0.3527), (-0.7894, 0.2276, -1.151), (-0.7894, 0.2276, 0.849), (1.211, 0.2276, -1.151), (1.211, 0.2276, 0.849), (1.211, 0.2276, 0.2159), (-0.7894, 0.2276, 0.3527), (-0.4763, 0.2276, 0.849), (-0.4763, 0.2276, -1.151)], [], [(23, 19, 3, 9), (17, 13, 7, 10), (22, 21, 5, 11), (16, 15, 1, 8), (25, 20, 4, 14), (24, 19, 1, 15), (14, 16, 8, 0), (20, 22, 11, 4), (12, 17, 10, 6), (18, 23, 9, 2), (2, 9, 17, 12), (4, 11, 16, 14), (21, 24, 15, 5), (18, 25, 14, 0), (11, 5, 15, 16), (9, 3, 13, 17), (2, 12, 25, 18), (7, 13, 24, 21), (0, 8, 23, 18), (6, 10, 22, 20), (13, 3, 19, 24), (12, 6, 20, 25), (10, 7, 21, 22), (8, 1, 19, 23)])
me_cube_020.polygons.foreach_set('material_index', [1, 1, 0, 0, 1, 0, 1, 1, 1, 1, 1, 1, 0, 1, 0, 1, 1, 0, 1, 1, 0, 1, 0, 1])
me_cube_020.materials.append(mat_material_004)
me_cube_020.materials.append(mat_material_010)
me_cube_020.use_remesh_preserve_volume = False
me_cube_020.use_remesh_preserve_attributes = False
me_cube_020.use_mirror_vertex_groups = False
me_cube_020.update()
me_cube_019 = bpy.data.meshes.new('Cube.019')
me_cube_019.from_pydata([(-0.7894, -1.101, -1.151), (-0.7894, -1.101, 0.849), (-0.7894, 0.8988, -1.151), (-0.7894, 0.8988, 0.849), (1.211, -1.101, -1.151), (1.211, -1.101, 0.849), (1.211, 0.8988, -1.151), (1.211, 0.8988, 0.849), (-0.7894, -1.101, 0.3527), (-0.7894, 0.8988, 0.3527), (1.211, 0.8988, 0.4296), (1.211, -1.101, 0.4552), (-0.4763, 0.8988, -1.151), (-0.4763, 0.8988, 0.849), (-0.4763, -1.101, -1.151), (-0.4763, -1.101, 0.849), (-0.4573, -1.101, 0.2073), (-0.4763, 0.8988, 0.3527), (-0.7894, 0.2276, -1.151), (-0.7894, 0.2276, 0.849), (1.211, 0.2276, -1.151), (1.211, 0.2276, 0.849), (1.211, 0.2276, 0.2159), (-0.7894, 0.2276, 0.3527), (-0.4763, 0.2276, 0.849), (-0.4763, 0.2276, -1.151)], [], [(23, 19, 3, 9), (17, 13, 7, 10), (22, 21, 5, 11), (16, 15, 1, 8), (25, 20, 4, 14), (24, 19, 1, 15), (14, 16, 8, 0), (20, 22, 11, 4), (12, 17, 10, 6), (18, 23, 9, 2), (2, 9, 17, 12), (4, 11, 16, 14), (21, 24, 15, 5), (18, 25, 14, 0), (11, 5, 15, 16), (9, 3, 13, 17), (2, 12, 25, 18), (7, 13, 24, 21), (0, 8, 23, 18), (6, 10, 22, 20), (13, 3, 19, 24), (12, 6, 20, 25), (10, 7, 21, 22), (8, 1, 19, 23)])
me_cube_019.polygons.foreach_set('material_index', [1, 1, 0, 0, 1, 0, 1, 1, 1, 1, 1, 1, 0, 1, 0, 1, 1, 0, 1, 1, 0, 1, 0, 1])
me_cube_019.materials.append(mat_material_004)
me_cube_019.materials.append(mat_material_010)
me_cube_019.use_remesh_preserve_volume = False
me_cube_019.use_remesh_preserve_attributes = False
me_cube_019.use_mirror_vertex_groups = False
me_cube_019.update()
me_cube_018 = bpy.data.meshes.new('Cube.018')
me_cube_018.from_pydata([(-0.7894, -1.101, -1.151), (-0.7894, -1.101, 0.849), (-0.7894, 0.8988, -1.151), (-0.7894, 0.8988, 0.849), (1.211, -1.101, -1.151), (1.211, -1.101, 0.849), (1.211, 0.8988, -1.151), (1.211, 0.8988, 0.849), (-0.7894, -1.101, 0.3527), (-0.7894, 0.8988, 0.3527), (1.211, 0.8988, 0.4296), (1.211, -1.101, 0.4552), (-0.4763, 0.8988, -1.151), (-0.4763, 0.8988, 0.849), (-0.4763, -1.101, -1.151), (-0.4763, -1.101, 0.849), (-0.4573, -1.101, 0.2073), (-0.4763, 0.8988, 0.3527), (-0.7894, 0.2276, -1.151), (-0.7894, 0.2276, 0.849), (1.211, 0.2276, -1.151), (1.211, 0.2276, 0.849), (1.211, 0.2276, 0.2159), (-0.7894, 0.2276, 0.3527), (-0.4763, 0.2276, 0.849), (-0.4763, 0.2276, -1.151)], [], [(23, 19, 3, 9), (17, 13, 7, 10), (22, 21, 5, 11), (16, 15, 1, 8), (25, 20, 4, 14), (24, 19, 1, 15), (14, 16, 8, 0), (20, 22, 11, 4), (12, 17, 10, 6), (18, 23, 9, 2), (2, 9, 17, 12), (4, 11, 16, 14), (21, 24, 15, 5), (18, 25, 14, 0), (11, 5, 15, 16), (9, 3, 13, 17), (2, 12, 25, 18), (7, 13, 24, 21), (0, 8, 23, 18), (6, 10, 22, 20), (13, 3, 19, 24), (12, 6, 20, 25), (10, 7, 21, 22), (8, 1, 19, 23)])
me_cube_018.polygons.foreach_set('material_index', [1, 1, 0, 0, 1, 0, 1, 1, 1, 1, 1, 1, 0, 1, 0, 1, 1, 0, 1, 1, 0, 1, 0, 1])
me_cube_018.materials.append(mat_material_004)
me_cube_018.materials.append(mat_material_010)
me_cube_018.use_remesh_preserve_volume = False
me_cube_018.use_remesh_preserve_attributes = False
me_cube_018.use_mirror_vertex_groups = False
me_cube_018.update()
me_cube_017 = bpy.data.meshes.new('Cube.017')
me_cube_017.from_pydata([(-0.7894, -1.101, -1.151), (-0.7894, -1.101, 0.849), (-0.7894, 0.8988, -1.151), (-0.7894, 0.8988, 0.849), (1.211, -1.101, -1.151), (1.211, -1.101, 0.849), (1.211, 0.8988, -1.151), (1.211, 0.8988, 0.849), (-0.7894, -1.101, 0.3527), (-0.7894, 0.8988, 0.3527), (1.211, 0.8988, 0.4296), (1.211, -1.101, 0.4552), (-0.4763, 0.8988, -1.151), (-0.4763, 0.8988, 0.849), (-0.4763, -1.101, -1.151), (-0.4763, -1.101, 0.849), (-0.4573, -1.101, 0.2073), (-0.4763, 0.8988, 0.3527), (-0.7894, 0.2276, -1.151), (-0.7894, 0.2276, 0.849), (1.211, 0.2276, -1.151), (1.211, 0.2276, 0.849), (1.211, 0.2276, 0.2159), (-0.7894, 0.2276, 0.3527), (-0.4763, 0.2276, 0.849), (-0.4763, 0.2276, -1.151)], [], [(23, 19, 3, 9), (17, 13, 7, 10), (22, 21, 5, 11), (16, 15, 1, 8), (25, 20, 4, 14), (24, 19, 1, 15), (14, 16, 8, 0), (20, 22, 11, 4), (12, 17, 10, 6), (18, 23, 9, 2), (2, 9, 17, 12), (4, 11, 16, 14), (21, 24, 15, 5), (18, 25, 14, 0), (11, 5, 15, 16), (9, 3, 13, 17), (2, 12, 25, 18), (7, 13, 24, 21), (0, 8, 23, 18), (6, 10, 22, 20), (13, 3, 19, 24), (12, 6, 20, 25), (10, 7, 21, 22), (8, 1, 19, 23)])
me_cube_017.polygons.foreach_set('material_index', [1, 1, 0, 0, 1, 0, 1, 1, 1, 1, 1, 1, 0, 1, 0, 1, 1, 0, 1, 1, 0, 1, 0, 1])
me_cube_017.materials.append(mat_material_004)
me_cube_017.materials.append(mat_material_010)
me_cube_017.use_remesh_preserve_volume = False
me_cube_017.use_remesh_preserve_attributes = False
me_cube_017.use_mirror_vertex_groups = False
me_cube_017.update()

# ---- objects
ob_cube_081 = bpy.data.objects.new('Cube.081', me_cube_081)
ob_cube_080 = bpy.data.objects.new('Cube.080', me_cube_080)
ob_cube_079 = bpy.data.objects.new('Cube.079', me_cube_079)
ob_cube_078 = bpy.data.objects.new('Cube.078', me_cube_078)
ob_cube_077 = bpy.data.objects.new('Cube.077', me_cube_077)
ob_cube_076 = bpy.data.objects.new('Cube.076', me_cube_076)
ob_cube_075 = bpy.data.objects.new('Cube.075', me_cube_075)
ob_cube_074 = bpy.data.objects.new('Cube.074', me_cube_074)
ob_cube_073 = bpy.data.objects.new('Cube.073', me_cube_073)
ob_cube_072 = bpy.data.objects.new('Cube.072', me_cube_072)
ob_cube_071 = bpy.data.objects.new('Cube.071', me_cube_071)
ob_cube_070 = bpy.data.objects.new('Cube.070', me_cube_070)
ob_cube_069 = bpy.data.objects.new('Cube.069', me_cube_069)
ob_cube_068 = bpy.data.objects.new('Cube.068', me_cube_068)
ob_cube_067 = bpy.data.objects.new('Cube.067', me_cube_067)
ob_cube_066 = bpy.data.objects.new('Cube.066', me_cube_066)
ob_cube_065 = bpy.data.objects.new('Cube.065', me_cube_065)
ob_cube_064 = bpy.data.objects.new('Cube.064', me_cube_064)
ob_cube_063 = bpy.data.objects.new('Cube.063', me_cube_063)
ob_cube_062 = bpy.data.objects.new('Cube.062', me_cube_062)
ob_cube_061 = bpy.data.objects.new('Cube.061', me_cube_061)
ob_cube_060 = bpy.data.objects.new('Cube.060', me_cube_060)
ob_cube_059 = bpy.data.objects.new('Cube.059', me_cube_059)
ob_cube_058 = bpy.data.objects.new('Cube.058', me_cube_058)
ob_cube_057 = bpy.data.objects.new('Cube.057', me_cube_057)
ob_cube_056 = bpy.data.objects.new('Cube.056', me_cube_056)
ob_cube_054 = bpy.data.objects.new('Cube.054', me_cube_054)
ob_cube_053 = bpy.data.objects.new('Cube.053', me_cube_053)
ob_cube_052 = bpy.data.objects.new('Cube.052', me_cube_052)
ob_cube_051 = bpy.data.objects.new('Cube.051', me_cube_051)
ob_cube_049 = bpy.data.objects.new('Cube.049', me_cube_049)
ob_cube_048 = bpy.data.objects.new('Cube.048', me_cube_048)
ob_cube_047 = bpy.data.objects.new('Cube.047', me_cube_047)
ob_cube_046 = bpy.data.objects.new('Cube.046', me_cube_046)
ob_cube_045 = bpy.data.objects.new('Cube.045', me_cube_045)
ob_cube_044 = bpy.data.objects.new('Cube.044', me_cube_044)
ob_cube_043 = bpy.data.objects.new('Cube.043', me_cube_043)
ob_cube_042 = bpy.data.objects.new('Cube.042', me_cube_042)
ob_cube_041 = bpy.data.objects.new('Cube.041', me_cube_041)
ob_cube_040 = bpy.data.objects.new('Cube.040', me_cube_040)
ob_cube_039 = bpy.data.objects.new('Cube.039', me_cube_039)
ob_cube_038 = bpy.data.objects.new('Cube.038', me_cube_038)
ob_cube_037 = bpy.data.objects.new('Cube.037', me_cube_037)
ob_cube_036 = bpy.data.objects.new('Cube.036', me_cube_036)
ob_cube_035 = bpy.data.objects.new('Cube.035', me_cube_035)
ob_cube_034 = bpy.data.objects.new('Cube.034', me_cube_034)
ob_cube_032 = bpy.data.objects.new('Cube.032', me_cube_032)
ob_cube_031 = bpy.data.objects.new('Cube.031', me_cube_031)
ob_cube_030 = bpy.data.objects.new('Cube.030', me_cube_030)
ob_cube_027 = bpy.data.objects.new('Cube.027', me_cube_027)
ob_cube_026 = bpy.data.objects.new('Cube.026', me_cube_026)
ob_cube_024 = bpy.data.objects.new('Cube.024', me_cube_024)
ob_cube_023 = bpy.data.objects.new('Cube.023', me_cube_023)
ob_cube_022 = bpy.data.objects.new('Cube.022', me_cube_022)
ob_cube_021 = bpy.data.objects.new('Cube.021', me_cube_021)
ob_cube_020 = bpy.data.objects.new('Cube.020', me_cube_020)
ob_cube_019 = bpy.data.objects.new('Cube.019', me_cube_019)
ob_cube_018 = bpy.data.objects.new('Cube.018', me_cube_018)
ob_cube_000 = bpy.data.objects.new('Cube.000', me_cube_017)
ob_camera = bpy.data.objects.new('Camera', cam_camera)

# ---- transforms, parenting, visibility, modifiers, constraints
ob_cube_081.location = (-3.46, 1.442, -3.397e-05)
ob_cube_081.scale = (0.5, 0.5, 0.5)
ob_cube_081.lineart.crease_threshold = 0.0
ob_cube_080.location = (-2.459, 1.442, -3.397e-05)
ob_cube_080.scale = (0.5, 0.5, 0.5)
ob_cube_080.lineart.crease_threshold = 0.0
ob_cube_079.location = (-0.4582, 1.442, -3.397e-05)
ob_cube_079.scale = (0.5, 0.5, 0.5)
ob_cube_079.lineart.crease_threshold = 0.0
ob_cube_078.location = (-1.459, 1.442, -3.397e-05)
ob_cube_078.scale = (0.5, 0.5, 0.5)
ob_cube_078.lineart.crease_threshold = 0.0
ob_cube_077.location = (2.544, 1.442, -3.397e-05)
ob_cube_077.scale = (0.5, 0.5, 0.5)
ob_cube_077.lineart.crease_threshold = 0.0
ob_cube_076.location = (3.545, 1.442, -3.397e-05)
ob_cube_076.scale = (0.5, 0.5, 0.5)
ob_cube_076.lineart.crease_threshold = 0.0
ob_cube_075.location = (1.544, 1.442, -3.397e-05)
ob_cube_075.scale = (0.5, 0.5, 0.5)
ob_cube_075.lineart.crease_threshold = 0.0
ob_cube_074.location = (0.543, 1.442, -3.397e-05)
ob_cube_074.scale = (0.5, 0.5, 0.5)
ob_cube_074.lineart.crease_threshold = 0.0
ob_cube_073.location = (0.543, 0.4418, -3.397e-05)
ob_cube_073.scale = (0.5, 0.5, 0.5)
ob_cube_073.lineart.crease_threshold = 0.0
ob_cube_072.location = (1.544, 0.4418, -3.397e-05)
ob_cube_072.scale = (0.5, 0.5, 0.5)
ob_cube_072.lineart.crease_threshold = 0.0
ob_cube_071.location = (3.545, 0.4418, -3.397e-05)
ob_cube_071.scale = (0.5, 0.5, 0.5)
ob_cube_071.lineart.crease_threshold = 0.0
ob_cube_070.location = (2.544, 0.4418, -3.397e-05)
ob_cube_070.scale = (0.5, 0.5, 0.5)
ob_cube_070.lineart.crease_threshold = 0.0
ob_cube_069.location = (-1.459, 0.4418, -3.397e-05)
ob_cube_069.scale = (0.5, 0.5, 0.5)
ob_cube_069.lineart.crease_threshold = 0.0
ob_cube_068.location = (-0.4582, 0.4418, -3.397e-05)
ob_cube_068.scale = (0.5, 0.5, 0.5)
ob_cube_068.lineart.crease_threshold = 0.0
ob_cube_067.location = (-2.459, 0.4418, -3.397e-05)
ob_cube_067.scale = (0.5, 0.5, 0.5)
ob_cube_067.lineart.crease_threshold = 0.0
ob_cube_066.location = (-3.46, 0.4418, -3.397e-05)
ob_cube_066.scale = (0.5, 0.5, 0.5)
ob_cube_066.lineart.crease_threshold = 0.0
ob_cube_065.location = (-3.46, 2.44, -3.397e-05)
ob_cube_065.scale = (0.5, 0.5, 0.5)
ob_cube_065.lineart.crease_threshold = 0.0
ob_cube_064.location = (-2.459, 2.44, -3.397e-05)
ob_cube_064.scale = (0.5, 0.5, 0.5)
ob_cube_064.lineart.crease_threshold = 0.0
ob_cube_063.location = (-0.4582, 2.44, -3.397e-05)
ob_cube_063.scale = (0.5, 0.5, 0.5)
ob_cube_063.lineart.crease_threshold = 0.0
ob_cube_062.location = (-1.459, 2.44, -3.397e-05)
ob_cube_062.scale = (0.5, 0.5, 0.5)
ob_cube_062.lineart.crease_threshold = 0.0
ob_cube_061.location = (2.544, 2.44, -3.397e-05)
ob_cube_061.scale = (0.5, 0.5, 0.5)
ob_cube_061.lineart.crease_threshold = 0.0
ob_cube_060.location = (3.545, 2.44, -3.397e-05)
ob_cube_060.scale = (0.5, 0.5, 0.5)
ob_cube_060.lineart.crease_threshold = 0.0
ob_cube_059.location = (1.544, 2.44, -3.397e-05)
ob_cube_059.scale = (0.5, 0.5, 0.5)
ob_cube_059.lineart.crease_threshold = 0.0
ob_cube_058.location = (0.543, 2.44, -3.397e-05)
ob_cube_058.scale = (0.5, 0.5, 0.5)
ob_cube_058.lineart.crease_threshold = 0.0
ob_cube_057.location = (0.543, 3.441, -3.397e-05)
ob_cube_057.scale = (0.5, 0.5, 0.5)
ob_cube_057.lineart.crease_threshold = 0.0
ob_cube_056.location = (1.544, 3.441, -3.397e-05)
ob_cube_056.scale = (0.5, 0.5, 0.5)
ob_cube_056.lineart.crease_threshold = 0.0
ob_cube_054.location = (2.544, 3.441, -3.397e-05)
ob_cube_054.scale = (0.5, 0.5, 0.5)
ob_cube_054.lineart.crease_threshold = 0.0
ob_cube_053.location = (-1.459, 3.441, -3.397e-05)
ob_cube_053.scale = (0.5, 0.5, 0.5)
ob_cube_053.lineart.crease_threshold = 0.0
ob_cube_052.location = (-0.4582, 3.441, -3.397e-05)
ob_cube_052.scale = (0.5, 0.5, 0.5)
ob_cube_052.lineart.crease_threshold = 0.0
ob_cube_051.location = (-2.459, 3.441, -3.397e-05)
ob_cube_051.scale = (0.5, 0.5, 0.5)
ob_cube_051.lineart.crease_threshold = 0.0
ob_cube_049.location = (-3.46, -0.5604, -3.397e-05)
ob_cube_049.scale = (0.5, 0.5, 0.5)
ob_cube_049.lineart.crease_threshold = 0.0
ob_cube_048.location = (-2.459, -0.5604, -3.397e-05)
ob_cube_048.scale = (0.5, 0.5, 0.5)
ob_cube_048.lineart.crease_threshold = 0.0
ob_cube_047.location = (-0.4582, -0.5604, -3.397e-05)
ob_cube_047.scale = (0.5, 0.5, 0.5)
ob_cube_047.lineart.crease_threshold = 0.0
ob_cube_046.location = (-1.459, -0.5604, -3.397e-05)
ob_cube_046.scale = (0.5, 0.5, 0.5)
ob_cube_046.lineart.crease_threshold = 0.0
ob_cube_045.location = (2.544, -0.5604, -3.397e-05)
ob_cube_045.scale = (0.5, 0.5, 0.5)
ob_cube_045.lineart.crease_threshold = 0.0
ob_cube_044.location = (3.545, -0.5604, -3.397e-05)
ob_cube_044.scale = (0.5, 0.5, 0.5)
ob_cube_044.lineart.crease_threshold = 0.0
ob_cube_043.location = (1.544, -0.5604, -3.397e-05)
ob_cube_043.scale = (0.5, 0.5, 0.5)
ob_cube_043.lineart.crease_threshold = 0.0
ob_cube_042.location = (0.543, -0.5604, -3.397e-05)
ob_cube_042.scale = (0.5, 0.5, 0.5)
ob_cube_042.lineart.crease_threshold = 0.0
ob_cube_041.location = (0.543, -1.561, -3.397e-05)
ob_cube_041.scale = (0.5, 0.5, 0.5)
ob_cube_041.lineart.crease_threshold = 0.0
ob_cube_040.location = (1.544, -1.561, -3.397e-05)
ob_cube_040.scale = (0.5, 0.5, 0.5)
ob_cube_040.lineart.crease_threshold = 0.0
ob_cube_039.location = (3.545, -1.561, -3.397e-05)
ob_cube_039.scale = (0.5, 0.5, 0.5)
ob_cube_039.lineart.crease_threshold = 0.0
ob_cube_038.location = (2.544, -1.561, -3.397e-05)
ob_cube_038.scale = (0.5, 0.5, 0.5)
ob_cube_038.lineart.crease_threshold = 0.0
ob_cube_037.location = (-1.459, -1.561, -3.397e-05)
ob_cube_037.scale = (0.5, 0.5, 0.5)
ob_cube_037.lineart.crease_threshold = 0.0
ob_cube_036.location = (-0.4582, -1.561, -3.397e-05)
ob_cube_036.scale = (0.5, 0.5, 0.5)
ob_cube_036.lineart.crease_threshold = 0.0
ob_cube_035.location = (-2.459, -1.561, -3.397e-05)
ob_cube_035.scale = (0.5, 0.5, 0.5)
ob_cube_035.lineart.crease_threshold = 0.0
ob_cube_034.location = (-3.46, -1.561, -3.397e-05)
ob_cube_034.scale = (0.5, 0.5, 0.5)
ob_cube_034.lineart.crease_threshold = 0.0
ob_cube_032.location = (-2.459, -3.56, -3.397e-05)
ob_cube_032.scale = (0.5, 0.5, 0.5)
ob_cube_032.lineart.crease_threshold = 0.0
ob_cube_031.location = (-0.4582, -3.56, -3.397e-05)
ob_cube_031.scale = (0.5, 0.5, 0.5)
ob_cube_031.lineart.crease_threshold = 0.0
ob_cube_030.location = (-1.459, -3.56, -3.397e-05)
ob_cube_030.scale = (0.5, 0.5, 0.5)
ob_cube_030.lineart.crease_threshold = 0.0
ob_cube_027.location = (1.544, -3.56, -3.397e-05)
ob_cube_027.scale = (0.5, 0.5, 0.5)
ob_cube_027.lineart.crease_threshold = 0.0
ob_cube_026.location = (0.543, -3.56, -3.397e-05)
ob_cube_026.scale = (0.5, 0.5, 0.5)
ob_cube_026.lineart.crease_threshold = 0.0
ob_cube_024.location = (0.543, -2.559, -3.397e-05)
ob_cube_024.scale = (0.5, 0.5, 0.5)
ob_cube_024.lineart.crease_threshold = 0.0
ob_cube_023.location = (1.544, -2.559, -3.397e-05)
ob_cube_023.scale = (0.5, 0.5, 0.5)
ob_cube_023.lineart.crease_threshold = 0.0
ob_cube_022.location = (3.545, -2.559, -3.397e-05)
ob_cube_022.scale = (0.5, 0.5, 0.5)
ob_cube_022.lineart.crease_threshold = 0.0
ob_cube_021.location = (2.544, -2.559, -3.397e-05)
ob_cube_021.scale = (0.5, 0.5, 0.5)
ob_cube_021.lineart.crease_threshold = 0.0
ob_cube_020.location = (-1.459, -2.559, -3.397e-05)
ob_cube_020.scale = (0.5, 0.5, 0.5)
ob_cube_020.lineart.crease_threshold = 0.0
ob_cube_019.location = (-0.4582, -2.559, -3.397e-05)
ob_cube_019.scale = (0.5, 0.5, 0.5)
ob_cube_019.lineart.crease_threshold = 0.0
ob_cube_018.location = (-2.459, -2.559, -3.397e-05)
ob_cube_018.scale = (0.5, 0.5, 0.5)
ob_cube_018.lineart.crease_threshold = 0.0
ob_cube_000.location = (-3.46, -2.559, -3.397e-05)
ob_cube_000.scale = (0.5, 0.5, 0.5)
ob_cube_000.lineart.crease_threshold = 0.0
ob_camera.location = (5.399, -5.912, 8.772)
ob_camera.rotation_euler = (0.7873, -1.565e-06, 0.7169)
ob_camera.lock_rotations_4d = False
ob_camera.empty_display_type = 'ARROWS'
ob_camera.color = (0.0, 0.0, 0.0, 0.0)
ob_camera.display_type = 'WIRE'
ob_camera.lineart.crease_threshold = 0.0

# ---- collection membership
col_collection_1.objects.link(ob_cube_081)
col_collection_1.objects.link(ob_cube_080)
col_collection_1.objects.link(ob_cube_079)
col_collection_1.objects.link(ob_cube_078)
col_collection_1.objects.link(ob_cube_077)
col_collection_1.objects.link(ob_cube_076)
col_collection_1.objects.link(ob_cube_075)
col_collection_1.objects.link(ob_cube_074)
col_collection_1.objects.link(ob_cube_073)
col_collection_1.objects.link(ob_cube_072)
col_collection_1.objects.link(ob_cube_071)
col_collection_1.objects.link(ob_cube_070)
col_collection_1.objects.link(ob_cube_069)
col_collection_1.objects.link(ob_cube_068)
col_collection_1.objects.link(ob_cube_067)
col_collection_1.objects.link(ob_cube_066)
col_collection_1.objects.link(ob_cube_065)
col_collection_1.objects.link(ob_cube_064)
col_collection_1.objects.link(ob_cube_063)
col_collection_1.objects.link(ob_cube_062)
col_collection_1.objects.link(ob_cube_061)
col_collection_1.objects.link(ob_cube_060)
col_collection_1.objects.link(ob_cube_059)
col_collection_1.objects.link(ob_cube_058)
col_collection_1.objects.link(ob_cube_057)
col_collection_1.objects.link(ob_cube_056)
col_collection_1.objects.link(ob_cube_054)
col_collection_1.objects.link(ob_cube_053)
col_collection_1.objects.link(ob_cube_052)
col_collection_1.objects.link(ob_cube_051)
col_collection_1.objects.link(ob_cube_049)
col_collection_1.objects.link(ob_cube_048)
col_collection_1.objects.link(ob_cube_047)
col_collection_1.objects.link(ob_cube_046)
col_collection_1.objects.link(ob_cube_045)
col_collection_1.objects.link(ob_cube_044)
col_collection_1.objects.link(ob_cube_043)
col_collection_1.objects.link(ob_cube_042)
col_collection_1.objects.link(ob_cube_041)
col_collection_1.objects.link(ob_cube_040)
col_collection_1.objects.link(ob_cube_039)
col_collection_1.objects.link(ob_cube_038)
col_collection_1.objects.link(ob_cube_037)
col_collection_1.objects.link(ob_cube_036)
col_collection_1.objects.link(ob_cube_035)
col_collection_1.objects.link(ob_cube_034)
col_collection_1.objects.link(ob_cube_032)
col_collection_1.objects.link(ob_cube_031)
col_collection_1.objects.link(ob_cube_030)
col_collection_1.objects.link(ob_cube_027)
col_collection_1.objects.link(ob_cube_026)
col_collection_1.objects.link(ob_cube_024)
col_collection_1.objects.link(ob_cube_023)
col_collection_1.objects.link(ob_cube_022)
col_collection_1.objects.link(ob_cube_021)
col_collection_1.objects.link(ob_cube_020)
col_collection_1.objects.link(ob_cube_019)
col_collection_1.objects.link(ob_cube_018)
col_collection_1.objects.link(ob_cube_000)
col_collection_1.objects.link(ob_camera)

# ---- scene / render settings (as saved in the file)
scene.camera = ob_camera
scene.frame_start = 1; scene.frame_end = 250; scene.frame_set(0)
scene.render.engine = 'BLENDER_EEVEE_NEXT'
scene.render.resolution_percentage = 50
scene.render.dither_intensity = 0.0
scene.cycles.use_denoising = False
scene.cycles.samples = 128
scene.cycles.sampling_pattern = 'TABULATED_SOBOL'
scene.cycles.use_adaptive_sampling = False
scene.cycles.use_light_tree = False
scene.cycles.blur_glossy = 0.0
scene.cycles.sample_clamp_indirect = 0.0
scene.view_settings.view_transform = 'Standard'
bpy.context.view_layer.update()

# ---- added for rendering (the .blend has no usable light): sun
light_auto_sun = bpy.data.lights.new('AutoSun', 'SUN')
light_auto_sun.energy = 3.0
light_auto_sun.angle = 0.0523599
ob_auto_sun = bpy.data.objects.new('AutoSun', light_auto_sun)
scene.collection.objects.link(ob_auto_sun)
ob_auto_sun.rotation_euler = (0.872665, 0.174533, 0.523599)
bpy.context.view_layer.update()
